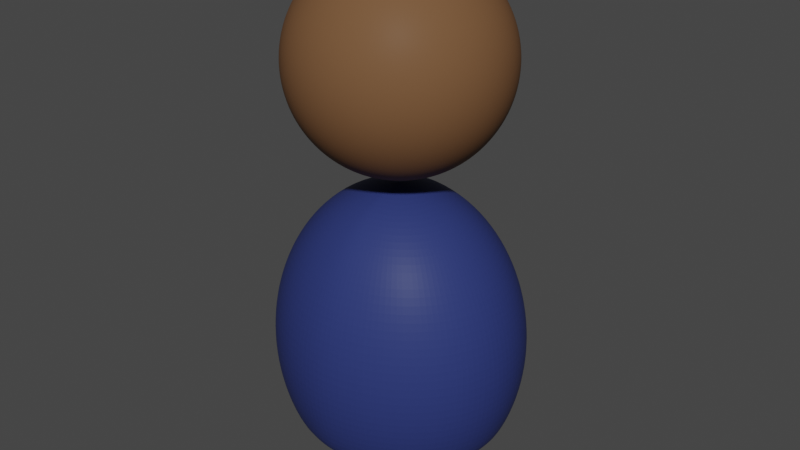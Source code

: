 # Source: Generic_Character.blend  (saved by Blender 2.83.18; exported with 4.5.12 LTS)
import bpy
from mathutils import Matrix  # noqa: F401  (used for matrix-valued properties, if any)

bpy.ops.wm.read_factory_settings(use_empty=True)
scene = bpy.context.scene
scene.name = 'Scene'

# ---- collections
col_collection = bpy.data.collections.new('Collection'); scene.collection.children.link(col_collection)

# ---- materials (node trees are filled in below, after node groups)
mat_black = bpy.data.materials.new('Black')
mat_black.use_transparent_shadow = False
mat_white = bpy.data.materials.new('White')
mat_white.use_transparent_shadow = False
mat_skin = bpy.data.materials.new('Skin')
mat_skin.use_transparent_shadow = False
mat_blue = bpy.data.materials.new('Blue')
mat_blue.use_transparent_shadow = False

# ---- material node trees
mat_black.use_nodes = True; mat_black.node_tree.nodes.clear()
_N = mat_black.node_tree.nodes; _L = mat_black.node_tree.links
n0 = _N.new('ShaderNodeBsdfPrincipled'); n0.name = 'Principled BSDF'; n0.location = (10, 300)
n0.distribution = 'GGX'
n0.subsurface_method = 'BURLEY'
n0.inputs[0].default_value = (0.0291, 0.0291, 0.0291, 1.0)
n0.inputs[3].default_value = 1.45
n0.inputs[13].default_value = 0.0
n0.inputs[27].default_value = (0.0, 0.0, 0.0, 1.0)
n0.inputs[28].default_value = 1.0
n1 = _N.new('ShaderNodeOutputMaterial'); n1.name = 'Material Output'; n1.location = (300, 300)
_L.new(n0.outputs[0], n1.inputs[0])
n1.is_active_output = True
mat_white.use_nodes = True; mat_white.node_tree.nodes.clear()
_N = mat_white.node_tree.nodes; _L = mat_white.node_tree.links
n0 = _N.new('ShaderNodeBsdfPrincipled'); n0.name = 'Principled BSDF'; n0.location = (10, 300)
n0.distribution = 'GGX'
n0.subsurface_method = 'BURLEY'
n0.inputs[3].default_value = 1.45
n0.inputs[27].default_value = (0.0, 0.0, 0.0, 1.0)
n0.inputs[28].default_value = 1.0
n1 = _N.new('ShaderNodeOutputMaterial'); n1.name = 'Material Output'; n1.location = (300, 300)
_L.new(n0.outputs[0], n1.inputs[0])
n1.is_active_output = True
mat_skin.use_nodes = True; mat_skin.node_tree.nodes.clear()
_N = mat_skin.node_tree.nodes; _L = mat_skin.node_tree.links
n0 = _N.new('ShaderNodeBsdfPrincipled'); n0.name = 'Principled BSDF'; n0.location = (10, 300)
n0.distribution = 'GGX'
n0.subsurface_method = 'BURLEY'
n0.inputs[0].default_value = (0.1733, 0.08639, 0.04093, 1.0)
n0.inputs[3].default_value = 1.45
n0.inputs[13].default_value = 0.05435
n0.inputs[27].default_value = (0.0, 0.0, 0.0, 1.0)
n0.inputs[28].default_value = 1.0
n1 = _N.new('ShaderNodeOutputMaterial'); n1.name = 'Material Output'; n1.location = (300, 300)
_L.new(n0.outputs[0], n1.inputs[0])
n1.is_active_output = True
mat_blue.use_nodes = True; mat_blue.node_tree.nodes.clear()
_N = mat_blue.node_tree.nodes; _L = mat_blue.node_tree.links
n0 = _N.new('ShaderNodeBsdfPrincipled'); n0.name = 'Principled BSDF'; n0.location = (10, 300)
n0.distribution = 'GGX'
n0.subsurface_method = 'BURLEY'
n0.inputs[0].default_value = (0.02713, 0.04007, 0.1626, 1.0)
n0.inputs[3].default_value = 1.45
n0.inputs[13].default_value = 0.1413
n0.inputs[27].default_value = (0.0, 0.0, 0.0, 1.0)
n0.inputs[28].default_value = 1.0
n1 = _N.new('ShaderNodeOutputMaterial'); n1.name = 'Material Output'; n1.location = (300, 300)
_L.new(n0.outputs[0], n1.inputs[0])
n1.is_active_output = True

# ---- world
world_world = bpy.data.worlds.new('World'); scene.world = world_world
world_world.use_nodes = True; world_world.node_tree.nodes.clear()
_N = world_world.node_tree.nodes; _L = world_world.node_tree.links
n0 = _N.new('ShaderNodeOutputWorld'); n0.name = 'World Output'; n0.location = (300, 300)
n1 = _N.new('ShaderNodeBackground'); n1.name = 'Background'; n1.location = (10, 300)
n1.inputs[0].default_value = (0.05088, 0.05088, 0.05088, 1.0)
_L.new(n1.outputs[0], n0.inputs[0])
n0.is_active_output = True
world_world.color = (0.05088, 0.05088, 0.05088)
world_world.use_sun_shadow = False
world_world.sun_shadow_jitter_overblur = 0.0

# ---- meshes
me_sphere = bpy.data.meshes.new('Sphere')
me_sphere.from_pydata([(0.0, 0.1381, 2.564), (0.0, 0.2709, 2.524), (0.0, 0.3934, 2.459), (0.0, 0.5006, 2.371), (0.0, 0.5887, 2.263), (0.0, 0.6541, 2.141), (0.0, 0.6944, 2.008), (0.0, 0.708, 1.87), (0.0, 0.6944, 1.732), (0.0, 0.3934, 1.281), (0.02695, 0.1355, 2.564), (0.05286, 0.2657, 2.524), (0.07674, 0.3858, 2.459), (0.09767, 0.491, 2.371), (0.1148, 0.5774, 2.263), (0.1276, 0.6416, 2.141), (0.1355, 0.6811, 2.008), (0.1381, 0.6944, 1.87), (0.1355, 0.6811, 1.732), (0.1276, 0.6416, 1.599), (0.1148, 0.5774, 1.477), (0.09767, 0.491, 1.369), (0.07674, 0.3858, 1.281), (0.05286, 0.2657, 1.216), (0.02695, 0.1355, 1.176), (0.05286, 0.1276, 2.564), (0.1037, 0.2503, 2.524), (0.1505, 0.3634, 2.459), (0.1916, 0.4625, 2.371), (0.2253, 0.5439, 2.263), (0.2503, 0.6043, 2.141), (0.2657, 0.6416, 2.008), (0.2709, 0.6541, 1.87), (0.2657, 0.6416, 1.732), (0.2503, 0.6043, 1.599), (0.2253, 0.5439, 1.477), (0.1916, 0.4625, 1.369), (0.1505, 0.3634, 1.281), (0.1037, 0.2503, 1.216), (0.05286, 0.1276, 1.176), (0.07674, 0.1148, 2.564), (0.1505, 0.2253, 2.524), (0.2185, 0.3271, 2.459), (0.2781, 0.4163, 2.371), (0.3271, 0.4895, 2.263), (0.3634, 0.5439, 2.141), (0.3858, 0.5774, 2.008), (0.3934, 0.5887, 1.87), (0.3858, 0.5774, 1.732), (0.3634, 0.5439, 1.599), (0.3271, 0.4895, 1.477), (0.2781, 0.4163, 1.369), (0.2185, 0.3271, 1.281), (0.1505, 0.2253, 1.216), (0.07674, 0.1148, 1.176), (0.09767, 0.09767, 2.564), (0.1916, 0.1916, 2.524), (0.2781, 0.2781, 2.459), (0.354, 0.354, 2.371), (0.4163, 0.4163, 2.263), (0.4625, 0.4625, 2.141), (0.491, 0.491, 2.008), (0.5006, 0.5006, 1.87), (0.491, 0.491, 1.732), (0.4625, 0.4625, 1.599), (0.4163, 0.4163, 1.477), (0.354, 0.354, 1.369), (0.2781, 0.2781, 1.281), (0.1916, 0.1916, 1.216), (0.09767, 0.09767, 1.176), (0.1148, 0.07674, 2.564), (0.2253, 0.1505, 2.524), (0.3271, 0.2185, 2.459), (0.4163, 0.2781, 2.371), (0.4895, 0.3271, 2.263), (0.5439, 0.3634, 2.141), (0.5774, 0.3858, 2.008), (0.5887, 0.3934, 1.87), (0.5774, 0.3858, 1.732), (0.5439, 0.3634, 1.599), (0.4895, 0.3271, 1.477), (0.4163, 0.2781, 1.369), (0.3271, 0.2185, 1.281), (0.2253, 0.1505, 1.216), (0.1148, 0.07674, 1.176), (0.1276, 0.05286, 2.564), (0.2503, 0.1037, 2.524), (0.3634, 0.1505, 2.459), (0.4625, 0.1916, 2.371), (0.5439, 0.2253, 2.263), (0.6043, 0.2503, 2.141), (0.6416, 0.2657, 2.008), (0.6541, 0.2709, 1.87), (0.6416, 0.2657, 1.732), (0.6043, 0.2503, 1.599), (0.5439, 0.2253, 1.477), (0.4625, 0.1916, 1.369), (0.3634, 0.1505, 1.281), (0.2503, 0.1037, 1.216), (0.1276, 0.05286, 1.176), (0.1355, 0.02695, 2.564), (0.2657, 0.05286, 2.524), (0.3858, 0.07674, 2.459), (0.491, 0.09767, 2.371), (0.5774, 0.1148, 2.263), (0.6416, 0.1276, 2.141), (0.6811, 0.1355, 2.008), (0.6944, 0.1381, 1.87), (0.6811, 0.1355, 1.732), (0.6416, 0.1276, 1.599), (0.5774, 0.1148, 1.477), (0.491, 0.09767, 1.369), (0.3858, 0.07674, 1.281), (0.2657, 0.05286, 1.216), (0.1355, 0.02695, 1.176), (0.1381, -2.901e-07, 2.564), (0.2709, -2.848e-07, 2.524), (0.3934, -2.795e-07, 2.459), (0.5006, -2.848e-07, 2.371), (0.5887, -2.953e-07, 2.263), (0.6541, -2.531e-07, 2.141), (0.6944, -3.375e-07, 2.008), (0.708, -3.27e-07, 1.87), (0.6944, -3.375e-07, 1.732), (0.6541, -2.215e-07, 1.599), (0.5887, -2.953e-07, 1.477), (0.5006, -2.848e-07, 1.369), (0.3934, -3.006e-07, 1.281), (0.2709, -2.742e-07, 1.216), (0.1381, -2.769e-07, 1.176), (0.1355, -0.02695, 2.564), (0.2657, -0.05286, 2.524), (0.3858, -0.07674, 2.459), (0.491, -0.09767, 2.371), (0.5774, -0.1148, 2.263), (0.6416, -0.1276, 2.141), (0.6811, -0.1355, 2.008), (0.6944, -0.1381, 1.87), (0.6811, -0.1355, 1.732), (0.6416, -0.1276, 1.599), (0.5774, -0.1148, 1.477), (0.491, -0.09767, 1.369), (0.3858, -0.07674, 1.281), (0.2657, -0.05286, 1.216), (0.1355, -0.02695, 1.176), (0.1276, -0.05286, 2.564), (0.2503, -0.1037, 2.524), (0.3634, -0.1505, 2.459), (0.4625, -0.1916, 2.371), (0.5439, -0.2253, 2.263), (0.6043, -0.2503, 2.141), (0.6416, -0.2657, 2.008), (0.6541, -0.2709, 1.87), (0.6416, -0.2657, 1.732), (0.6043, -0.2503, 1.599), (0.5439, -0.2253, 1.477), (0.4625, -0.1916, 1.369), (0.3634, -0.1505, 1.281), (0.2503, -0.1037, 1.216), (0.1276, -0.05286, 1.176), (0.1148, -0.07674, 2.564), (0.2253, -0.1505, 2.524), (0.3271, -0.2185, 2.459), (0.4163, -0.2781, 2.371), (0.4895, -0.3271, 2.263), (0.5439, -0.3634, 2.141), (0.5774, -0.3858, 2.008), (0.5887, -0.3934, 1.87), (0.5774, -0.3858, 1.732), (0.5439, -0.3634, 1.599), (0.4895, -0.3271, 1.477), (0.4163, -0.2781, 1.369), (0.3271, -0.2185, 1.281), (0.2253, -0.1505, 1.216), (0.1148, -0.07674, 1.176), (0.09767, -0.09767, 2.564), (0.1916, -0.1916, 2.524), (0.2781, -0.2781, 2.459), (0.354, -0.354, 2.371), (0.4163, -0.4163, 2.263), (0.4625, -0.4625, 2.141), (0.491, -0.491, 2.008), (0.5006, -0.5006, 1.87), (0.491, -0.491, 1.732), (0.4625, -0.4625, 1.599), (0.4163, -0.4163, 1.477), (0.354, -0.354, 1.369), (0.2781, -0.2781, 1.281), (0.1916, -0.1916, 1.216), (0.09767, -0.09767, 1.176), (0.07674, -0.1148, 2.564), (0.1505, -0.2253, 2.524), (0.2185, -0.3271, 2.459), (0.2781, -0.4163, 2.371), (0.3271, -0.4895, 2.263), (0.3634, -0.5439, 2.141), (0.3858, -0.5774, 2.008), (0.3934, -0.5887, 1.87), (0.3858, -0.5774, 1.732), (0.3634, -0.5439, 1.599), (0.3271, -0.4895, 1.477), (0.2781, -0.4163, 1.369), (0.2185, -0.3271, 1.281), (0.1505, -0.2253, 1.216), (0.07674, -0.1148, 1.176), (0.0, -2.895e-07, 1.162), (0.05286, -0.1276, 2.564), (0.1037, -0.2503, 2.524), (0.1505, -0.3634, 2.459), (0.1916, -0.4625, 2.371), (0.2253, -0.5439, 2.263), (0.2503, -0.6043, 2.141), (0.2657, -0.6416, 2.008), (0.2709, -0.6541, 1.87), (0.2657, -0.6416, 1.732), (0.2503, -0.6043, 1.599), (0.2253, -0.5439, 1.477), (0.1916, -0.4625, 1.369), (0.1505, -0.3634, 1.281), (0.1037, -0.2503, 1.216), (0.05286, -0.1276, 1.176), (0.02695, -0.1355, 2.564), (0.05286, -0.2657, 2.524), (0.07674, -0.3858, 2.459), (0.09767, -0.491, 2.371), (0.1148, -0.5774, 2.263), (0.1276, -0.6416, 2.141), (0.1355, -0.6811, 2.008), (0.1381, -0.6944, 1.87), (0.1355, -0.6811, 1.732), (0.1276, -0.6416, 1.599), (0.1148, -0.5774, 1.477), (0.09767, -0.491, 1.369), (0.07674, -0.3858, 1.281), (0.05286, -0.2657, 1.216), (0.02695, -0.1355, 1.176), (0.0, -0.1381, 2.564), (0.0, -0.2709, 2.524), (0.0, -0.3934, 2.459), (0.0, -0.5006, 2.371), (0.0, -0.5887, 2.263), (0.0, -0.6541, 2.141), (0.0, -0.6944, 2.008), (0.0, -0.708, 1.87), (0.0, -0.6944, 1.732), (0.0, -0.6541, 1.599), (0.0, -0.5887, 1.477), (0.0, -0.5006, 1.369), (0.0, -0.3934, 1.281), (0.0, -0.2709, 1.216), (0.0, -0.1381, 1.176), (0.0, -4.526e-07, 2.578), (0.0, 0.6541, 1.599), (0.0, 0.5887, 1.477), (0.0, 0.5006, 1.369), (0.0, 0.2709, 1.216), (0.0, 0.1381, 1.176), (0.0, 0.1541, 1.072), (0.0, 0.3022, 1.01), (0.0, 0.4387, 0.909), (0.0, 0.5584, 0.7734), (0.0, 0.6566, 0.6083), (0.0, 0.7296, 0.4198), (0.0, 0.7745, 0.2154), (0.0, 0.7897, 0.002741), (0.0, 0.7745, -0.2099), (0.0109, 0.1511, 1.072), (0.04321, 0.2964, 1.01), (0.07298, 0.4303, 0.909), (0.09907, 0.5477, 0.7734), (0.1205, 0.644, 0.6083), (0.1364, 0.7156, 0.4198), (0.1462, 0.7596, 0.2154), (0.1495, 0.7745, 0.002741), (0.1462, 0.7596, -0.2099), (0.1364, 0.7156, -0.4143), (0.1205, 0.644, -0.6028), (0.04321, 0.1423, 1.072), (0.1066, 0.2792, 1.01), (0.165, 0.4053, 0.909), (0.2162, 0.5159, 0.7734), (0.2582, 0.6066, 0.6083), (0.2894, 0.674, 0.4198), (0.3086, 0.7156, 0.2154), (0.3151, 0.7296, 0.002741), (0.3086, 0.7156, -0.2099), (0.2894, 0.674, -0.4143), (0.2582, 0.6066, -0.6028), (0.07298, 0.1281, 1.072), (0.165, 0.2513, 1.01), (0.2498, 0.3648, 0.909), (0.3241, 0.4643, 0.7734), (0.3851, 0.5459, 0.6083), (0.4304, 0.6066, 0.4198), (0.4583, 0.644, 0.2154), (0.4677, 0.6566, 0.002741), (0.4583, 0.644, -0.2099), (0.4304, 0.6066, -0.4143), (0.3851, 0.5459, -0.6028), (0.09907, 0.1089, 1.072), (0.2162, 0.2137, 1.01), (0.3241, 0.3102, 0.909), (0.4187, 0.3948, 0.7734), (0.4963, 0.4643, 0.6083), (0.554, 0.5159, 0.4198), (0.5895, 0.5477, 0.2154), (0.6015, 0.5584, 0.002741), (0.5895, 0.5477, -0.2099), (0.554, 0.5159, -0.4143), (0.4963, 0.4643, -0.6028), (0.1205, 0.08559, 1.072), (0.2582, 0.1679, 1.01), (0.3851, 0.2437, 0.909), (0.4963, 0.3102, 0.7734), (0.5876, 0.3648, 0.6083), (0.6554, 0.4053, 0.4198), (0.6972, 0.4303, 0.2154), (0.7113, 0.4387, 0.002741), (0.6972, 0.4303, -0.2099), (0.6554, 0.4053, -0.4143), (0.5876, 0.3648, -0.6028), (0.1364, 0.05896, 1.072), (0.2894, 0.1156, 1.01), (0.4304, 0.1679, 0.909), (0.554, 0.2137, 0.7734), (0.6554, 0.2513, 0.6083), (0.7307, 0.2792, 0.4198), (0.7772, 0.2964, 0.2154), (0.7928, 0.3022, 0.002741), (0.7772, 0.2964, -0.2099), (0.7307, 0.2792, -0.4143), (0.6554, 0.2513, -0.6028), (0.1462, 0.03006, 1.072), (0.3086, 0.05896, 1.01), (0.4583, 0.08559, 0.909), (0.5895, 0.1089, 0.7734), (0.6972, 0.1281, 0.6083), (0.7772, 0.1423, 0.4198), (0.8264, 0.1511, 0.2154), (0.8431, 0.1541, 0.002741), (0.8264, 0.1511, -0.2099), (0.7772, 0.1423, -0.4143), (0.6972, 0.1281, -0.6028), (0.1495, -3.003e-07, 1.072), (0.3151, -2.944e-07, 1.01), (0.4677, -2.885e-07, 0.909), (0.6015, -2.944e-07, 0.7734), (0.7113, -3.062e-07, 0.6083), (0.7928, -2.591e-07, 0.4198), (0.8431, -3.532e-07, 0.2154), (0.86, -3.415e-07, 0.002741), (0.8431, -3.532e-07, -0.2099), (0.7928, -2.238e-07, -0.4143), (0.7113, -3.062e-07, -0.6028), (0.1462, -0.03006, 1.072), (0.3086, -0.05896, 1.01), (0.4583, -0.08559, 0.909), (0.5895, -0.1089, 0.7734), (0.6972, -0.1281, 0.6083), (0.7772, -0.1423, 0.4198), (0.8264, -0.1511, 0.2154), (0.8431, -0.1541, 0.002741), (0.8264, -0.1511, -0.2099), (0.7772, -0.1423, -0.4143), (0.6972, -0.1281, -0.6028), (0.1364, -0.05896, 1.072), (0.2894, -0.1156, 1.01), (0.4304, -0.1679, 0.909), (0.554, -0.2137, 0.7734), (0.6554, -0.2513, 0.6083), (0.7307, -0.2792, 0.4198), (0.7772, -0.2964, 0.2154), (0.7928, -0.3022, 0.002741), (0.7772, -0.2964, -0.2099), (0.7307, -0.2792, -0.4143), (0.6554, -0.2513, -0.6028), (0.1205, -0.08559, 1.072), (0.2582, -0.1679, 1.01), (0.3851, -0.2437, 0.909), (0.4963, -0.3102, 0.7734), (0.5876, -0.3648, 0.6083), (0.6554, -0.4053, 0.4198), (0.6972, -0.4303, 0.2154), (0.7113, -0.4387, 0.002741), (0.6972, -0.4303, -0.2099), (0.6554, -0.4053, -0.4143), (0.5876, -0.3648, -0.6028), (0.09907, -0.1089, 1.072), (0.2162, -0.2137, 1.01), (0.3241, -0.3102, 0.909), (0.4187, -0.3948, 0.7734), (0.4963, -0.4643, 0.6083), (0.554, -0.5159, 0.4198), (0.5895, -0.5477, 0.2154), (0.6015, -0.5584, 0.002741), (0.5895, -0.5477, -0.2099), (0.554, -0.5159, -0.4143), (0.4963, -0.4643, -0.6028), (0.07298, -0.1281, 1.072), (0.165, -0.2513, 1.01), (0.2498, -0.3648, 0.909), (0.3241, -0.4643, 0.7734), (0.3851, -0.5459, 0.6083), (0.4304, -0.6066, 0.4198), (0.4583, -0.644, 0.2154), (0.4677, -0.6566, 0.002741), (0.4583, -0.644, -0.2099), (0.4304, -0.6066, -0.4143), (0.3851, -0.5459, -0.6028), (0.04321, -0.1423, 1.072), (0.1066, -0.2792, 1.01), (0.165, -0.4053, 0.909), (0.2162, -0.5159, 0.7734), (0.2582, -0.6066, 0.6083), (0.2894, -0.674, 0.4198), (0.3086, -0.7156, 0.2154), (0.3151, -0.7296, 0.002741), (0.3086, -0.7156, -0.2099), (0.2894, -0.674, -0.4143), (0.2582, -0.6066, -0.6028), (0.0109, -0.1511, 1.072), (0.04321, -0.2964, 1.01), (0.07298, -0.4303, 0.909), (0.09907, -0.5477, 0.7734), (0.1205, -0.644, 0.6083), (0.1364, -0.7156, 0.4198), (0.1462, -0.7596, 0.2154), (0.1495, -0.7745, 0.002741), (0.1462, -0.7596, -0.2099), (0.1364, -0.7156, -0.4143), (0.1205, -0.644, -0.6028), (0.0, -0.1541, 1.072), (0.0, -0.3022, 1.01), (0.0, -0.4387, 0.909), (0.0, -0.5584, 0.7734), (0.0, -0.6566, 0.6083), (0.0, -0.7296, 0.4198), (0.0, -0.7745, 0.2154), (0.0, -0.7897, 0.002741), (0.0, -0.7745, -0.2099), (0.0, -0.7296, -0.4143), (0.0, -0.6566, -0.6028), (0.0, -4.816e-07, 1.093), (0.0, 0.7296, -0.4143), (0.0, 0.6566, -0.6028), (0.1041, 0.5701, -0.5985), (0.08511, 0.4848, -0.7326), (0.062, 0.3809, -0.8427), (0.03565, 0.2624, -0.9245), (0.007046, 0.1338, -0.9749), (0.0, 0.3884, -0.8427), (0.226, 0.537, -0.5985), (0.1888, 0.4567, -0.7326), (0.1434, 0.3588, -0.8427), (0.09175, 0.2472, -0.9245), (0.03565, 0.126, -0.9749), (0.3383, 0.4833, -0.5985), (0.2843, 0.411, -0.7326), (0.2185, 0.3229, -0.8427), (0.1434, 0.2224, -0.9245), (0.062, 0.1134, -0.9749), (0.4367, 0.411, -0.5985), (0.368, 0.3495, -0.7326), (0.2843, 0.2746, -0.8427), (0.1888, 0.1892, -0.9245), (0.08511, 0.09644, -0.9749), (0.5176, 0.3229, -0.5985), (0.4367, 0.2746, -0.7326), (0.3383, 0.2158, -0.8427), (0.226, 0.1486, -0.9245), (0.1041, 0.07577, -0.9749), (0.5776, 0.2224, -0.5985), (0.4878, 0.1892, -0.7326), (0.3784, 0.1486, -0.8427), (0.2536, 0.1024, -0.9245), (0.1182, 0.05219, -0.9749), (0.6146, 0.1134, -0.5985), (0.5193, 0.09644, -0.7326), (0.4031, 0.07577, -0.8427), (0.2706, 0.05219, -0.9245), (0.1268, 0.02661, -0.9749), (0.6271, -3.036e-07, -0.5985), (0.5299, -2.932e-07, -0.7326), (0.4115, -3.088e-07, -0.8427), (0.2764, -2.828e-07, -0.9245), (0.1298, -2.854e-07, -0.9749), (0.6146, -0.1134, -0.5985), (0.5193, -0.09644, -0.7326), (0.4031, -0.07577, -0.8427), (0.2706, -0.05219, -0.9245), (0.1268, -0.02661, -0.9749), (0.5776, -0.2224, -0.5985), (0.4878, -0.1892, -0.7326), (0.3784, -0.1486, -0.8427), (0.2536, -0.1024, -0.9245), (0.1182, -0.05219, -0.9749), (0.5176, -0.3229, -0.5985), (0.4367, -0.2746, -0.7326), (0.3383, -0.2158, -0.8427), (0.226, -0.1486, -0.9245), (0.1041, -0.07577, -0.9749), (0.4367, -0.411, -0.5985), (0.368, -0.3495, -0.7326), (0.2843, -0.2746, -0.8427), (0.1888, -0.1892, -0.9245), (0.08511, -0.09644, -0.9749), (0.3383, -0.4833, -0.5985), (0.2843, -0.411, -0.7326), (0.2185, -0.3229, -0.8427), (0.1434, -0.2224, -0.9245), (0.062, -0.1134, -0.9749), (0.0, -2.978e-07, -0.9919), (0.226, -0.537, -0.5985), (0.1888, -0.4567, -0.7326), (0.1434, -0.3588, -0.8427), (0.09175, -0.2472, -0.9245), (0.03565, -0.126, -0.9749), (0.1041, -0.5701, -0.5985), (0.08511, -0.4848, -0.7326), (0.062, -0.3809, -0.8427), (0.03565, -0.2624, -0.9245), (0.007046, -0.1338, -0.9749), (0.0, -0.5813, -0.5985), (0.0, -0.4943, -0.7326), (0.0, -0.3884, -0.8427), (0.0, -0.2675, -0.9245), (0.0, -0.1364, -0.9749), (0.0, 0.5813, -0.5985), (0.0, 0.4943, -0.7326), (0.0, 0.2675, -0.9245), (0.0, 0.1364, -0.9749)], [], [(8, 7, 17, 18), (1, 0, 10, 11), (252, 8, 18, 19), (2, 1, 11, 12), (253, 252, 19, 20), (3, 2, 12, 13), (254, 253, 20, 21), (4, 3, 13, 14), (9, 254, 21, 22), (5, 4, 14, 15), (255, 9, 22, 23), (6, 5, 15, 16), (256, 255, 23, 24), (7, 6, 16, 17), (0, 251, 10), (205, 256, 24), (24, 23, 38, 39), (17, 16, 31, 32), (10, 251, 25), (205, 24, 39), (18, 17, 32, 33), (11, 10, 25, 26), (19, 18, 33, 34), (12, 11, 26, 27), (20, 19, 34, 35), (13, 12, 27, 28), (21, 20, 35, 36), (14, 13, 28, 29), (22, 21, 36, 37), (15, 14, 29, 30), (23, 22, 37, 38), (16, 15, 30, 31), (36, 35, 50, 51), (29, 28, 43, 44), (37, 36, 51, 52), (30, 29, 44, 45), (38, 37, 52, 53), (31, 30, 45, 46), (39, 38, 53, 54), (32, 31, 46, 47), (25, 251, 40), (205, 39, 54), (33, 32, 47, 48), (26, 25, 40, 41), (34, 33, 48, 49), (27, 26, 41, 42), (35, 34, 49, 50), (28, 27, 42, 43), (40, 251, 55), (205, 54, 69), (48, 47, 62, 63), (41, 40, 55, 56), (49, 48, 63, 64), (42, 41, 56, 57), (50, 49, 64, 65), (43, 42, 57, 58), (51, 50, 65, 66), (44, 43, 58, 59), (52, 51, 66, 67), (45, 44, 59, 60), (53, 52, 67, 68), (46, 45, 60, 61), (54, 53, 68, 69), (47, 46, 61, 62), (59, 58, 73, 74), (67, 66, 81, 82), (60, 59, 74, 75), (68, 67, 82, 83), (61, 60, 75, 76), (69, 68, 83, 84), (62, 61, 76, 77), (55, 251, 70), (205, 69, 84), (63, 62, 77, 78), (56, 55, 70, 71), (64, 63, 78, 79), (57, 56, 71, 72), (65, 64, 79, 80), (58, 57, 72, 73), (66, 65, 80, 81), (78, 77, 92, 93), (71, 70, 85, 86), (79, 78, 93, 94), (72, 71, 86, 87), (80, 79, 94, 95), (73, 72, 87, 88), (81, 80, 95, 96), (74, 73, 88, 89), (82, 81, 96, 97), (75, 74, 89, 90), (83, 82, 97, 98), (76, 75, 90, 91), (84, 83, 98, 99), (77, 76, 91, 92), (70, 251, 85), (205, 84, 99), (97, 96, 111, 112), (90, 89, 104, 105), (98, 97, 112, 113), (91, 90, 105, 106), (99, 98, 113, 114), (92, 91, 106, 107), (85, 251, 100), (205, 99, 114), (93, 92, 107, 108), (86, 85, 100, 101), (94, 93, 108, 109), (87, 86, 101, 102), (95, 94, 109, 110), (88, 87, 102, 103), (96, 95, 110, 111), (89, 88, 103, 104), (101, 100, 115, 116), (109, 108, 123, 124), (102, 101, 116, 117), (110, 109, 124, 125), (103, 102, 117, 118), (111, 110, 125, 126), (104, 103, 118, 119), (112, 111, 126, 127), (105, 104, 119, 120), (113, 112, 127, 128), (106, 105, 120, 121), (114, 113, 128, 129), (107, 106, 121, 122), (100, 251, 115), (205, 114, 129), (108, 107, 122, 123), (120, 119, 134, 135), (128, 127, 142, 143), (121, 120, 135, 136), (129, 128, 143, 144), (122, 121, 136, 137), (115, 251, 130), (205, 129, 144), (123, 122, 137, 138), (116, 115, 130, 131), (124, 123, 138, 139), (117, 116, 131, 132), (125, 124, 139, 140), (118, 117, 132, 133), (126, 125, 140, 141), (119, 118, 133, 134), (127, 126, 141, 142), (139, 138, 153, 154), (132, 131, 146, 147), (140, 139, 154, 155), (133, 132, 147, 148), (141, 140, 155, 156), (134, 133, 148, 149), (142, 141, 156, 157), (135, 134, 149, 150), (143, 142, 157, 158), (136, 135, 150, 151), (144, 143, 158, 159), (137, 136, 151, 152), (130, 251, 145), (205, 144, 159), (138, 137, 152, 153), (131, 130, 145, 146), (158, 157, 172, 173), (151, 150, 165, 166), (159, 158, 173, 174), (152, 151, 166, 167), (145, 251, 160), (205, 159, 174), (153, 152, 167, 168), (146, 145, 160, 161), (154, 153, 168, 169), (147, 146, 161, 162), (155, 154, 169, 170), (148, 147, 162, 163), (156, 155, 170, 171), (149, 148, 163, 164), (157, 156, 171, 172), (150, 149, 164, 165), (170, 169, 184, 185), (163, 162, 177, 178), (171, 170, 185, 186), (164, 163, 178, 179), (172, 171, 186, 187), (165, 164, 179, 180), (173, 172, 187, 188), (166, 165, 180, 181), (174, 173, 188, 189), (167, 166, 181, 182), (160, 251, 175), (205, 174, 189), (168, 167, 182, 183), (161, 160, 175, 176), (169, 168, 183, 184), (162, 161, 176, 177), (189, 188, 203, 204), (182, 181, 196, 197), (175, 251, 190), (205, 189, 204), (183, 182, 197, 198), (176, 175, 190, 191), (184, 183, 198, 199), (177, 176, 191, 192), (185, 184, 199, 200), (178, 177, 192, 193), (186, 185, 200, 201), (179, 178, 193, 194), (187, 186, 201, 202), (180, 179, 194, 195), (188, 187, 202, 203), (181, 180, 195, 196), (193, 192, 208, 209), (201, 200, 216, 217), (194, 193, 209, 210), (202, 201, 217, 218), (195, 194, 210, 211), (203, 202, 218, 219), (196, 195, 211, 212), (204, 203, 219, 220), (197, 196, 212, 213), (190, 251, 206), (205, 204, 220), (198, 197, 213, 214), (191, 190, 206, 207), (199, 198, 214, 215), (192, 191, 207, 208), (200, 199, 215, 216), (213, 212, 227, 228), (206, 251, 221), (205, 220, 235), (214, 213, 228, 229), (207, 206, 221, 222), (215, 214, 229, 230), (208, 207, 222, 223), (216, 215, 230, 231), (209, 208, 223, 224), (217, 216, 231, 232), (210, 209, 224, 225), (218, 217, 232, 233), (211, 210, 225, 226), (219, 218, 233, 234), (212, 211, 226, 227), (220, 219, 234, 235), (232, 231, 246, 247), (225, 224, 239, 240), (233, 232, 247, 248), (226, 225, 240, 241), (234, 233, 248, 249), (227, 226, 241, 242), (235, 234, 249, 250), (228, 227, 242, 243), (221, 251, 236), (205, 235, 250), (229, 228, 243, 244), (222, 221, 236, 237), (230, 229, 244, 245), (223, 222, 237, 238), (231, 230, 245, 246), (224, 223, 238, 239), (444, 443, 275, 276), (260, 259, 268, 269), (261, 260, 269, 270), (262, 261, 270, 271), (263, 262, 271, 272), (264, 263, 272, 273), (257, 442, 266), (265, 264, 273, 274), (258, 257, 266, 267), (443, 265, 274, 275), (259, 258, 267, 268), (267, 266, 277, 278), (275, 274, 285, 286), (268, 267, 278, 279), (276, 275, 286, 287), (269, 268, 279, 280), (270, 269, 280, 281), (271, 270, 281, 282), (272, 271, 282, 283), (273, 272, 283, 284), (266, 442, 277), (274, 273, 284, 285), (282, 281, 292, 293), (283, 282, 293, 294), (284, 283, 294, 295), (277, 442, 288), (285, 284, 295, 296), (278, 277, 288, 289), (286, 285, 296, 297), (279, 278, 289, 290), (287, 286, 297, 298), (280, 279, 290, 291), (281, 280, 291, 292), (297, 296, 307, 308), (290, 289, 300, 301), (298, 297, 308, 309), (291, 290, 301, 302), (292, 291, 302, 303), (293, 292, 303, 304), (294, 293, 304, 305), (295, 294, 305, 306), (288, 442, 299), (296, 295, 306, 307), (289, 288, 299, 300), (305, 304, 315, 316), (306, 305, 316, 317), (299, 442, 310), (307, 306, 317, 318), (300, 299, 310, 311), (308, 307, 318, 319), (301, 300, 311, 312), (309, 308, 319, 320), (302, 301, 312, 313), (303, 302, 313, 314), (304, 303, 314, 315), (320, 319, 330, 331), (313, 312, 323, 324), (314, 313, 324, 325), (315, 314, 325, 326), (316, 315, 326, 327), (317, 316, 327, 328), (310, 442, 321), (318, 317, 328, 329), (311, 310, 321, 322), (319, 318, 329, 330), (312, 311, 322, 323), (328, 327, 338, 339), (321, 442, 332), (329, 328, 339, 340), (322, 321, 332, 333), (330, 329, 340, 341), (323, 322, 333, 334), (331, 330, 341, 342), (324, 323, 334, 335), (325, 324, 335, 336), (326, 325, 336, 337), (327, 326, 337, 338), (335, 334, 345, 346), (336, 335, 346, 347), (337, 336, 347, 348), (338, 337, 348, 349), (339, 338, 349, 350), (332, 442, 343), (340, 339, 350, 351), (333, 332, 343, 344), (341, 340, 351, 352), (334, 333, 344, 345), (342, 341, 352, 353), (350, 349, 360, 361), (343, 442, 354), (351, 350, 361, 362), (344, 343, 354, 355), (352, 351, 362, 363), (345, 344, 355, 356), (353, 352, 363, 364), (346, 345, 356, 357), (347, 346, 357, 358), (348, 347, 358, 359), (349, 348, 359, 360), (358, 357, 368, 369), (359, 358, 369, 370), (360, 359, 370, 371), (361, 360, 371, 372), (354, 442, 365), (362, 361, 372, 373), (355, 354, 365, 366), (363, 362, 373, 374), (356, 355, 366, 367), (364, 363, 374, 375), (357, 356, 367, 368), (365, 442, 376), (373, 372, 383, 384), (366, 365, 376, 377), (374, 373, 384, 385), (367, 366, 377, 378), (375, 374, 385, 386), (368, 367, 378, 379), (369, 368, 379, 380), (370, 369, 380, 381), (371, 370, 381, 382), (372, 371, 382, 383), (380, 379, 390, 391), (381, 380, 391, 392), (382, 381, 392, 393), (383, 382, 393, 394), (376, 442, 387), (384, 383, 394, 395), (377, 376, 387, 388), (385, 384, 395, 396), (378, 377, 388, 389), (386, 385, 396, 397), (379, 378, 389, 390), (395, 394, 405, 406), (388, 387, 398, 399), (396, 395, 406, 407), (389, 388, 399, 400), (397, 396, 407, 408), (390, 389, 400, 401), (391, 390, 401, 402), (392, 391, 402, 403), (393, 392, 403, 404), (394, 393, 404, 405), (387, 442, 398), (403, 402, 413, 414), (404, 403, 414, 415), (405, 404, 415, 416), (398, 442, 409), (406, 405, 416, 417), (399, 398, 409, 410), (407, 406, 417, 418), (400, 399, 410, 411), (408, 407, 418, 419), (401, 400, 411, 412), (402, 401, 412, 413), (418, 417, 428, 429), (411, 410, 421, 422), (419, 418, 429, 430), (412, 411, 422, 423), (413, 412, 423, 424), (414, 413, 424, 425), (415, 414, 425, 426), (416, 415, 426, 427), (409, 442, 420), (417, 416, 427, 428), (410, 409, 420, 421), (426, 425, 436, 437), (427, 426, 437, 438), (420, 442, 431), (428, 427, 438, 439), (421, 420, 431, 432), (429, 428, 439, 440), (422, 421, 432, 433), (430, 429, 440, 441), (423, 422, 433, 434), (424, 423, 434, 435), (425, 424, 435, 436), (419, 430, 517, 512), (331, 342, 476, 471), (364, 375, 491, 486), (276, 287, 451, 445), (397, 408, 506, 501), (309, 320, 466, 461), (342, 353, 481, 476), (430, 441, 522, 517), (444, 276, 445, 527), (287, 298, 456, 451), (408, 419, 512, 506), (375, 386, 496, 491), (353, 364, 486, 481), (386, 397, 501, 496), (320, 331, 471, 466), (298, 309, 461, 456), (528, 527, 445, 446), (450, 528, 446, 447), (529, 450, 447, 448), (530, 529, 448, 449), (511, 530, 449), (446, 445, 451, 452), (447, 446, 452, 453), (448, 447, 453, 454), (449, 448, 454, 455), (511, 449, 455), (454, 453, 458, 459), (455, 454, 459, 460), (511, 455, 460), (452, 451, 456, 457), (453, 452, 457, 458), (457, 456, 461, 462), (458, 457, 462, 463), (459, 458, 463, 464), (460, 459, 464, 465), (511, 460, 465), (464, 463, 468, 469), (465, 464, 469, 470), (511, 465, 470), (462, 461, 466, 467), (463, 462, 467, 468), (467, 466, 471, 472), (468, 467, 472, 473), (469, 468, 473, 474), (470, 469, 474, 475), (511, 470, 475), (475, 474, 479, 480), (511, 475, 480), (472, 471, 476, 477), (473, 472, 477, 478), (474, 473, 478, 479), (477, 476, 481, 482), (478, 477, 482, 483), (479, 478, 483, 484), (480, 479, 484, 485), (511, 480, 485), (511, 485, 490), (482, 481, 486, 487), (483, 482, 487, 488), (484, 483, 488, 489), (485, 484, 489, 490), (487, 486, 491, 492), (488, 487, 492, 493), (489, 488, 493, 494), (490, 489, 494, 495), (511, 490, 495), (511, 495, 500), (492, 491, 496, 497), (493, 492, 497, 498), (494, 493, 498, 499), (495, 494, 499, 500), (498, 497, 502, 503), (499, 498, 503, 504), (500, 499, 504, 505), (511, 500, 505), (497, 496, 501, 502), (502, 501, 506, 507), (503, 502, 507, 508), (504, 503, 508, 509), (505, 504, 509, 510), (511, 505, 510), (508, 507, 513, 514), (509, 508, 514, 515), (510, 509, 515, 516), (511, 510, 516), (507, 506, 512, 513), (513, 512, 517, 518), (514, 513, 518, 519), (515, 514, 519, 520), (516, 515, 520, 521), (511, 516, 521), (520, 519, 524, 525), (521, 520, 525, 526), (511, 521, 526), (518, 517, 522, 523), (519, 518, 523, 524)])
me_sphere.polygons.foreach_set('use_smooth', [1, 1, 1, 1, 1, 1, 1, 1, 1, 1, 1, 1, 1, 1, 1, 1, 1, 1, 1, 1, 1, 1, 1, 1, 1, 1, 1, 1, 1, 1, 1, 1, 1, 1, 1, 1, 1, 1, 1, 1, 1, 1, 1, 1, 1, 1, 1, 1, 1, 1, 1, 1, 1, 1, 1, 1, 1, 1, 1, 1, 1, 1, 1, 1, 1, 1, 1, 1, 1, 1, 1, 1, 1, 1, 1, 1, 1, 1, 1, 1, 1, 1, 1, 1, 1, 1, 1, 1, 1, 1, 1, 1, 1, 1, 1, 1, 1, 1, 1, 1, 1, 1, 1, 1, 1, 1, 1, 1, 1, 1, 1, 1, 1, 1, 1, 1, 1, 1, 1, 1, 1, 1, 1, 1, 1, 1, 1, 1, 1, 1, 1, 1, 1, 1, 1, 1, 1, 1, 1, 1, 1, 1, 1, 1, 1, 1, 1, 1, 1, 1, 1, 1, 1, 1, 1, 1, 1, 1, 1, 1, 1, 1, 1, 1, 1, 1, 1, 1, 1, 1, 1, 1, 1, 1, 1, 1, 1, 1, 1, 1, 1, 1, 1, 1, 1, 1, 1, 1, 1, 1, 1, 1, 1, 1, 1, 1, 1, 1, 1, 1, 1, 1, 1, 1, 1, 1, 1, 1, 1, 1, 1, 1, 1, 1, 1, 1, 1, 1, 1, 1, 1, 1, 1, 1, 1, 1, 1, 1, 1, 1, 1, 1, 1, 1, 1, 1, 1, 1, 1, 1, 1, 1, 1, 1, 1, 1, 1, 1, 1, 1, 1, 1, 1, 1, 1, 1, 0, 0, 0, 0, 0, 0, 0, 0, 0, 0, 0, 0, 0, 0, 0, 0, 0, 0, 0, 0, 0, 0, 0, 0, 0, 0, 0, 0, 0, 0, 0, 0, 0, 0, 0, 0, 0, 0, 0, 0, 0, 0, 0, 0, 0, 0, 0, 0, 0, 0, 0, 0, 0, 0, 0, 0, 0, 0, 0, 0, 0, 0, 0, 0, 0, 0, 0, 0, 0, 0, 0, 0, 0, 0, 0, 0, 0, 0, 0, 0, 0, 0, 0, 0, 0, 0, 0, 0, 0, 0, 0, 0, 0, 0, 0, 0, 0, 0, 0, 0, 0, 0, 0, 0, 0, 0, 0, 0, 0, 0, 0, 0, 0, 0, 0, 0, 0, 0, 0, 0, 0, 0, 0, 0, 0, 0, 0, 0, 0, 0, 0, 0, 0, 0, 0, 0, 0, 0, 0, 0, 0, 0, 0, 0, 0, 0, 0, 0, 0, 0, 0, 0, 0, 0, 0, 0, 0, 0, 0, 0, 0, 0, 0, 0, 0, 0, 0, 0, 0, 0, 0, 0, 0, 0, 0, 0, 0, 0, 0, 0, 0, 0, 0, 0, 0, 0, 0, 0, 0, 0, 0, 0, 0, 0, 0, 0, 0, 0, 0, 0, 0, 0, 0, 0, 0, 0, 0, 0, 0, 0, 0, 0, 0, 0, 0, 0, 0, 0, 0, 0, 0, 0, 0, 0, 0, 0, 0, 0, 0, 0, 0, 0, 0, 0, 0, 0, 0, 0, 0, 0, 0, 0, 0, 0, 0, 0, 0, 0, 0, 0, 0, 0, 0, 0, 0, 0, 0, 0, 0, 0, 0, 0, 0, 0, 0, 0, 0, 0, 0, 0, 0, 0])
me_sphere.polygons.foreach_set('material_index', [2, 2, 2, 2, 2, 2, 2, 2, 2, 2, 2, 2, 2, 2, 2, 2, 2, 2, 2, 2, 2, 2, 2, 2, 2, 2, 2, 2, 2, 2, 2, 2, 2, 2, 2, 2, 2, 2, 2, 2, 2, 2, 2, 2, 2, 2, 2, 2, 2, 2, 2, 2, 2, 2, 2, 2, 2, 2, 2, 2, 2, 2, 2, 2, 2, 2, 2, 2, 2, 2, 2, 2, 2, 2, 2, 2, 2, 2, 2, 2, 2, 2, 2, 2, 2, 2, 2, 2, 2, 2, 2, 2, 2, 2, 2, 2, 2, 2, 2, 2, 2, 2, 2, 2, 2, 2, 2, 2, 2, 2, 2, 2, 2, 2, 2, 2, 2, 2, 2, 2, 2, 2, 2, 2, 2, 2, 2, 2, 2, 2, 2, 2, 2, 2, 2, 2, 2, 2, 2, 2, 2, 2, 2, 2, 2, 2, 2, 2, 2, 2, 2, 2, 2, 2, 2, 2, 2, 2, 2, 2, 2, 2, 2, 2, 2, 2, 2, 2, 2, 2, 2, 2, 2, 2, 2, 2, 2, 2, 2, 2, 2, 2, 2, 2, 2, 2, 2, 2, 2, 2, 2, 2, 2, 2, 2, 2, 2, 2, 2, 2, 2, 2, 2, 2, 2, 2, 2, 2, 2, 2, 2, 2, 2, 2, 2, 2, 2, 2, 2, 2, 2, 2, 2, 2, 2, 2, 2, 2, 2, 2, 2, 2, 2, 2, 2, 2, 2, 2, 2, 2, 2, 2, 2, 2, 2, 2, 2, 2, 2, 2, 2, 2, 2, 2, 2, 2, 3, 3, 3, 3, 3, 3, 3, 3, 3, 3, 3, 3, 3, 3, 3, 3, 3, 3, 3, 3, 3, 3, 3, 3, 3, 3, 3, 3, 3, 3, 3, 3, 3, 3, 3, 3, 3, 3, 3, 3, 3, 3, 3, 3, 3, 3, 3, 3, 3, 3, 3, 3, 3, 3, 3, 3, 3, 3, 3, 3, 3, 3, 3, 3, 3, 3, 3, 3, 3, 3, 3, 3, 3, 3, 3, 3, 3, 3, 3, 3, 3, 3, 3, 3, 3, 3, 3, 3, 3, 3, 3, 3, 3, 3, 3, 3, 3, 3, 3, 3, 3, 3, 3, 3, 3, 3, 3, 3, 3, 3, 3, 3, 3, 3, 3, 3, 3, 3, 3, 3, 3, 3, 3, 3, 3, 3, 3, 3, 3, 3, 3, 3, 3, 3, 3, 3, 3, 3, 3, 3, 3, 3, 3, 3, 3, 3, 3, 3, 3, 3, 3, 3, 3, 3, 3, 3, 3, 3, 3, 3, 3, 3, 3, 3, 3, 3, 3, 3, 3, 3, 3, 3, 3, 3, 3, 3, 3, 3, 3, 3, 3, 3, 3, 3, 3, 3, 3, 3, 3, 3, 3, 3, 0, 0, 0, 0, 0, 0, 0, 0, 0, 0, 0, 0, 0, 0, 0, 0, 0, 0, 0, 0, 0, 0, 0, 0, 0, 0, 0, 0, 0, 0, 0, 0, 0, 0, 0, 0, 0, 0, 0, 0, 0, 0, 0, 0, 0, 0, 0, 0, 0, 0, 0, 0, 0, 0, 0, 0, 0, 0, 0, 0, 0, 0, 0, 0, 0, 0, 0, 0, 0, 0, 0, 0, 0, 0, 0, 0, 0, 0, 0, 0])
_uv = me_sphere.uv_layers.new(name='UVMap')
_uv.uv.foreach_set('vector', [0.75, 0.4375, 0.75, 0.5, 0.7188, 0.5, 0.7188, 0.4375, 0.75, 0.875, 0.75, 0.9375, 0.7187, 0.9375, 0.7188, 0.875, 0.75, 0.375, 0.75, 0.4375, 0.7188, 0.4375, 0.7188, 0.375, 0.75, 0.8125, 0.75, 0.875, 0.7188, 0.875, 0.7188, 0.8125, 0.75, 0.3125, 0.75, 0.375, 0.7188, 0.375, 0.7188, 0.3125, 0.75, 0.75, 0.75, 0.8125, 0.7188, 0.8125, 0.7188, 0.75, 0.75, 0.25, 0.75, 0.3125, 0.7188, 0.3125, 0.7188, 0.25, 0.75, 0.6875, 0.75, 0.75, 0.7188, 0.75, 0.7188, 0.6875, 0.75, 0.1875, 0.75, 0.25, 0.7188, 0.25, 0.7188, 0.1875, 0.75, 0.625, 0.75, 0.6875, 0.7188, 0.6875, 0.7188, 0.625, 0.75, 0.125, 0.75, 0.1875, 0.7188, 0.1875, 0.7188, 0.125, 0.75, 0.5625, 0.75, 0.625, 0.7188, 0.625, 0.7188, 0.5625, 0.75, 0.0625, 0.75, 0.125, 0.7188, 0.125, 0.7187, 0.0625, 0.75, 0.5, 0.75, 0.5625, 0.7188, 0.5625, 0.7188, 0.5, 0.75, 0.9375, 0.7344, 1.0, 0.7187, 0.9375, 0.7344, 0.0, 0.75, 0.0625, 0.7187, 0.0625, 0.7187, 0.0625, 0.7188, 0.125, 0.6875, 0.125, 0.6875, 0.0625, 0.7188, 0.5, 0.7188, 0.5625, 0.6875, 0.5625, 0.6875, 0.5, 0.7187, 0.9375, 0.7031, 1.0, 0.6875, 0.9375, 0.7031, 0.0, 0.7187, 0.0625, 0.6875, 0.0625, 0.7188, 0.4375, 0.7188, 0.5, 0.6875, 0.5, 0.6875, 0.4375, 0.7188, 0.875, 0.7187, 0.9375, 0.6875, 0.9375, 0.6875, 0.875, 0.7188, 0.375, 0.7188, 0.4375, 0.6875, 0.4375, 0.6875, 0.375, 0.7188, 0.8125, 0.7188, 0.875, 0.6875, 0.875, 0.6875, 0.8125, 0.7188, 0.3125, 0.7188, 0.375, 0.6875, 0.375, 0.6875, 0.3125, 0.7188, 0.75, 0.7188, 0.8125, 0.6875, 0.8125, 0.6875, 0.75, 0.7188, 0.25, 0.7188, 0.3125, 0.6875, 0.3125, 0.6875, 0.25, 0.7188, 0.6875, 0.7188, 0.75, 0.6875, 0.75, 0.6875, 0.6875, 0.7188, 0.1875, 0.7188, 0.25, 0.6875, 0.25, 0.6875, 0.1875, 0.7188, 0.625, 0.7188, 0.6875, 0.6875, 0.6875, 0.6875, 0.625, 0.7188, 0.125, 0.7188, 0.1875, 0.6875, 0.1875, 0.6875, 0.125, 0.7188, 0.5625, 0.7188, 0.625, 0.6875, 0.625, 0.6875, 0.5625, 0.6875, 0.25, 0.6875, 0.3125, 0.6562, 0.3125, 0.6562, 0.25, 0.6875, 0.6875, 0.6875, 0.75, 0.6562, 0.75, 0.6562, 0.6875, 0.6875, 0.1875, 0.6875, 0.25, 0.6562, 0.25, 0.6562, 0.1875, 0.6875, 0.625, 0.6875, 0.6875, 0.6562, 0.6875, 0.6562, 0.625, 0.6875, 0.125, 0.6875, 0.1875, 0.6562, 0.1875, 0.6562, 0.125, 0.6875, 0.5625, 0.6875, 0.625, 0.6562, 0.625, 0.6562, 0.5625, 0.6875, 0.0625, 0.6875, 0.125, 0.6562, 0.125, 0.6562, 0.0625, 0.6875, 0.5, 0.6875, 0.5625, 0.6562, 0.5625, 0.6562, 0.5, 0.6875, 0.9375, 0.6719, 1.0, 0.6562, 0.9375, 0.6719, 0.0, 0.6875, 0.0625, 0.6562, 0.0625, 0.6875, 0.4375, 0.6875, 0.5, 0.6562, 0.5, 0.6562, 0.4375, 0.6875, 0.875, 0.6875, 0.9375, 0.6562, 0.9375, 0.6562, 0.875, 0.6875, 0.375, 0.6875, 0.4375, 0.6562, 0.4375, 0.6562, 0.375, 0.6875, 0.8125, 0.6875, 0.875, 0.6562, 0.875, 0.6562, 0.8125, 0.6875, 0.3125, 0.6875, 0.375, 0.6562, 0.375, 0.6562, 0.3125, 0.6875, 0.75, 0.6875, 0.8125, 0.6562, 0.8125, 0.6562, 0.75, 0.6562, 0.9375, 0.6406, 1.0, 0.625, 0.9375, 0.6406, 0.0, 0.6562, 0.0625, 0.625, 0.0625, 0.6562, 0.4375, 0.6562, 0.5, 0.625, 0.5, 0.625, 0.4375, 0.6562, 0.875, 0.6562, 0.9375, 0.625, 0.9375, 0.625, 0.875, 0.6562, 0.375, 0.6562, 0.4375, 0.625, 0.4375, 0.625, 0.375, 0.6562, 0.8125, 0.6562, 0.875, 0.625, 0.875, 0.625, 0.8125, 0.6562, 0.3125, 0.6562, 0.375, 0.625, 0.375, 0.625, 0.3125, 0.6562, 0.75, 0.6562, 0.8125, 0.625, 0.8125, 0.625, 0.75, 0.6562, 0.25, 0.6562, 0.3125, 0.625, 0.3125, 0.625, 0.25, 0.6562, 0.6875, 0.6562, 0.75, 0.625, 0.75, 0.625, 0.6875, 0.6562, 0.1875, 0.6562, 0.25, 0.625, 0.25, 0.625, 0.1875, 0.6562, 0.625, 0.6562, 0.6875, 0.625, 0.6875, 0.625, 0.625, 0.6562, 0.125, 0.6562, 0.1875, 0.625, 0.1875, 0.625, 0.125, 0.6562, 0.5625, 0.6562, 0.625, 0.625, 0.625, 0.625, 0.5625, 0.6562, 0.0625, 0.6562, 0.125, 0.625, 0.125, 0.625, 0.0625, 0.6562, 0.5, 0.6562, 0.5625, 0.625, 0.5625, 0.625, 0.5, 0.625, 0.6875, 0.625, 0.75, 0.5937, 0.75, 0.5937, 0.6875, 0.625, 0.1875, 0.625, 0.25, 0.5937, 0.25, 0.5937, 0.1875, 0.625, 0.625, 0.625, 0.6875, 0.5937, 0.6875, 0.5937, 0.625, 0.625, 0.125, 0.625, 0.1875, 0.5937, 0.1875, 0.5937, 0.125, 0.625, 0.5625, 0.625, 0.625, 0.5937, 0.625, 0.5937, 0.5625, 0.625, 0.0625, 0.625, 0.125, 0.5937, 0.125, 0.5937, 0.0625, 0.625, 0.5, 0.625, 0.5625, 0.5937, 0.5625, 0.5937, 0.5, 0.625, 0.9375, 0.6094, 1.0, 0.5937, 0.9375, 0.6094, 0.0, 0.625, 0.0625, 0.5937, 0.0625, 0.625, 0.4375, 0.625, 0.5, 0.5937, 0.5, 0.5937, 0.4375, 0.625, 0.875, 0.625, 0.9375, 0.5937, 0.9375, 0.5937, 0.875, 0.625, 0.375, 0.625, 0.4375, 0.5937, 0.4375, 0.5937, 0.375, 0.625, 0.8125, 0.625, 0.875, 0.5937, 0.875, 0.5937, 0.8125, 0.625, 0.3125, 0.625, 0.375, 0.5937, 0.375, 0.5937, 0.3125, 0.625, 0.75, 0.625, 0.8125, 0.5937, 0.8125, 0.5937, 0.75, 0.625, 0.25, 0.625, 0.3125, 0.5937, 0.3125, 0.5937, 0.25, 0.5937, 0.4375, 0.5937, 0.5, 0.5625, 0.5, 0.5625, 0.4375, 0.5937, 0.875, 0.5937, 0.9375, 0.5625, 0.9375, 0.5625, 0.875, 0.5937, 0.375, 0.5937, 0.4375, 0.5625, 0.4375, 0.5625, 0.375, 0.5937, 0.8125, 0.5937, 0.875, 0.5625, 0.875, 0.5625, 0.8125, 0.5937, 0.3125, 0.5937, 0.375, 0.5625, 0.375, 0.5625, 0.3125, 0.5937, 0.75, 0.5937, 0.8125, 0.5625, 0.8125, 0.5625, 0.75, 0.5937, 0.25, 0.5937, 0.3125, 0.5625, 0.3125, 0.5625, 0.25, 0.5937, 0.6875, 0.5937, 0.75, 0.5625, 0.75, 0.5625, 0.6875, 0.5937, 0.1875, 0.5937, 0.25, 0.5625, 0.25, 0.5625, 0.1875, 0.5937, 0.625, 0.5937, 0.6875, 0.5625, 0.6875, 0.5625, 0.625, 0.5937, 0.125, 0.5937, 0.1875, 0.5625, 0.1875, 0.5625, 0.125, 0.5937, 0.5625, 0.5937, 0.625, 0.5625, 0.625, 0.5625, 0.5625, 0.5937, 0.0625, 0.5937, 0.125, 0.5625, 0.125, 0.5625, 0.0625, 0.5937, 0.5, 0.5937, 0.5625, 0.5625, 0.5625, 0.5625, 0.5, 0.5937, 0.9375, 0.5781, 1.0, 0.5625, 0.9375, 0.5781, 0.0, 0.5937, 0.0625, 0.5625, 0.0625, 0.5625, 0.1875, 0.5625, 0.25, 0.5312, 0.25, 0.5312, 0.1875, 0.5625, 0.625, 0.5625, 0.6875, 0.5312, 0.6875, 0.5312, 0.625, 0.5625, 0.125, 0.5625, 0.1875, 0.5312, 0.1875, 0.5312, 0.125, 0.5625, 0.5625, 0.5625, 0.625, 0.5312, 0.625, 0.5312, 0.5625, 0.5625, 0.0625, 0.5625, 0.125, 0.5312, 0.125, 0.5312, 0.0625, 0.5625, 0.5, 0.5625, 0.5625, 0.5312, 0.5625, 0.5312, 0.5, 0.5625, 0.9375, 0.5469, 1.0, 0.5312, 0.9375, 0.5469, 0.0, 0.5625, 0.0625, 0.5312, 0.0625, 0.5625, 0.4375, 0.5625, 0.5, 0.5312, 0.5, 0.5312, 0.4375, 0.5625, 0.875, 0.5625, 0.9375, 0.5312, 0.9375, 0.5312, 0.875, 0.5625, 0.375, 0.5625, 0.4375, 0.5312, 0.4375, 0.5312, 0.375, 0.5625, 0.8125, 0.5625, 0.875, 0.5312, 0.875, 0.5312, 0.8125, 0.5625, 0.3125, 0.5625, 0.375, 0.5312, 0.375, 0.5312, 0.3125, 0.5625, 0.75, 0.5625, 0.8125, 0.5312, 0.8125, 0.5312, 0.75, 0.5625, 0.25, 0.5625, 0.3125, 0.5312, 0.3125, 0.5312, 0.25, 0.5625, 0.6875, 0.5625, 0.75, 0.5312, 0.75, 0.5312, 0.6875, 0.5312, 0.875, 0.5312, 0.9375, 0.5, 0.9375, 0.5, 0.875, 0.5312, 0.375, 0.5312, 0.4375, 0.5, 0.4375, 0.5, 0.375, 0.5312, 0.8125, 0.5312, 0.875, 0.5, 0.875, 0.5, 0.8125, 0.5312, 0.3125, 0.5312, 0.375, 0.5, 0.375, 0.5, 0.3125, 0.5312, 0.75, 0.5312, 0.8125, 0.5, 0.8125, 0.5, 0.75, 0.5312, 0.25, 0.5312, 0.3125, 0.5, 0.3125, 0.5, 0.25, 0.5312, 0.6875, 0.5312, 0.75, 0.5, 0.75, 0.5, 0.6875, 0.5312, 0.1875, 0.5312, 0.25, 0.5, 0.25, 0.5, 0.1875, 0.5312, 0.625, 0.5312, 0.6875, 0.5, 0.6875, 0.5, 0.625, 0.5312, 0.125, 0.5312, 0.1875, 0.5, 0.1875, 0.5, 0.125, 0.5312, 0.5625, 0.5312, 0.625, 0.5, 0.625, 0.5, 0.5625, 0.5312, 0.0625, 0.5312, 0.125, 0.5, 0.125, 0.5, 0.0625, 0.5312, 0.5, 0.5312, 0.5625, 0.5, 0.5625, 0.5, 0.5, 0.5312, 0.9375, 0.5156, 1.0, 0.5, 0.9375, 0.5156, 0.0, 0.5312, 0.0625, 0.5, 0.0625, 0.5312, 0.4375, 0.5312, 0.5, 0.5, 0.5, 0.5, 0.4375, 0.5, 0.625, 0.5, 0.6875, 0.4687, 0.6875, 0.4687, 0.625, 0.5, 0.125, 0.5, 0.1875, 0.4687, 0.1875, 0.4687, 0.125, 0.5, 0.5625, 0.5, 0.625, 0.4687, 0.625, 0.4687, 0.5625, 0.5, 0.0625, 0.5, 0.125, 0.4687, 0.125, 0.4687, 0.0625, 0.5, 0.5, 0.5, 0.5625, 0.4687, 0.5625, 0.4687, 0.5, 0.5, 0.9375, 0.4844, 1.0, 0.4687, 0.9375, 0.4844, 0.0, 0.5, 0.0625, 0.4687, 0.0625, 0.5, 0.4375, 0.5, 0.5, 0.4687, 0.5, 0.4687, 0.4375, 0.5, 0.875, 0.5, 0.9375, 0.4687, 0.9375, 0.4687, 0.875, 0.5, 0.375, 0.5, 0.4375, 0.4687, 0.4375, 0.4687, 0.375, 0.5, 0.8125, 0.5, 0.875, 0.4687, 0.875, 0.4687, 0.8125, 0.5, 0.3125, 0.5, 0.375, 0.4687, 0.375, 0.4687, 0.3125, 0.5, 0.75, 0.5, 0.8125, 0.4687, 0.8125, 0.4687, 0.75, 0.5, 0.25, 0.5, 0.3125, 0.4687, 0.3125, 0.4687, 0.25, 0.5, 0.6875, 0.5, 0.75, 0.4687, 0.75, 0.4687, 0.6875, 0.5, 0.1875, 0.5, 0.25, 0.4687, 0.25, 0.4687, 0.1875, 0.4687, 0.375, 0.4687, 0.4375, 0.4375, 0.4375, 0.4375, 0.375, 0.4687, 0.8125, 0.4687, 0.875, 0.4375, 0.875, 0.4375, 0.8125, 0.4687, 0.3125, 0.4687, 0.375, 0.4375, 0.375, 0.4375, 0.3125, 0.4687, 0.75, 0.4687, 0.8125, 0.4375, 0.8125, 0.4375, 0.75, 0.4687, 0.25, 0.4687, 0.3125, 0.4375, 0.3125, 0.4375, 0.25, 0.4687, 0.6875, 0.4687, 0.75, 0.4375, 0.75, 0.4375, 0.6875, 0.4687, 0.1875, 0.4687, 0.25, 0.4375, 0.25, 0.4375, 0.1875, 0.4687, 0.625, 0.4687, 0.6875, 0.4375, 0.6875, 0.4375, 0.625, 0.4687, 0.125, 0.4687, 0.1875, 0.4375, 0.1875, 0.4375, 0.125, 0.4687, 0.5625, 0.4687, 0.625, 0.4375, 0.625, 0.4375, 0.5625, 0.4687, 0.0625, 0.4687, 0.125, 0.4375, 0.125, 0.4375, 0.0625, 0.4687, 0.5, 0.4687, 0.5625, 0.4375, 0.5625, 0.4375, 0.5, 0.4687, 0.9375, 0.4531, 1.0, 0.4375, 0.9375, 0.4531, 0.0, 0.4687, 0.0625, 0.4375, 0.0625, 0.4687, 0.4375, 0.4687, 0.5, 0.4375, 0.5, 0.4375, 0.4375, 0.4687, 0.875, 0.4687, 0.9375, 0.4375, 0.9375, 0.4375, 0.875, 0.4375, 0.125, 0.4375, 0.1875, 0.4062, 0.1875, 0.4062, 0.125, 0.4375, 0.5625, 0.4375, 0.625, 0.4062, 0.625, 0.4062, 0.5625, 0.4375, 0.0625, 0.4375, 0.125, 0.4062, 0.125, 0.4062, 0.0625, 0.4375, 0.5, 0.4375, 0.5625, 0.4062, 0.5625, 0.4062, 0.5, 0.4375, 0.9375, 0.4219, 1.0, 0.4062, 0.9375, 0.4219, 0.0, 0.4375, 0.0625, 0.4062, 0.0625, 0.4375, 0.4375, 0.4375, 0.5, 0.4062, 0.5, 0.4062, 0.4375, 0.4375, 0.875, 0.4375, 0.9375, 0.4062, 0.9375, 0.4062, 0.875, 0.4375, 0.375, 0.4375, 0.4375, 0.4062, 0.4375, 0.4062, 0.375, 0.4375, 0.8125, 0.4375, 0.875, 0.4062, 0.875, 0.4062, 0.8125, 0.4375, 0.3125, 0.4375, 0.375, 0.4062, 0.375, 0.4062, 0.3125, 0.4375, 0.75, 0.4375, 0.8125, 0.4062, 0.8125, 0.4062, 0.75, 0.4375, 0.25, 0.4375, 0.3125, 0.4062, 0.3125, 0.4062, 0.25, 0.4375, 0.6875, 0.4375, 0.75, 0.4062, 0.75, 0.4062, 0.6875, 0.4375, 0.1875, 0.4375, 0.25, 0.4062, 0.25, 0.4062, 0.1875, 0.4375, 0.625, 0.4375, 0.6875, 0.4062, 0.6875, 0.4062, 0.625, 0.4062, 0.3125, 0.4062, 0.375, 0.375, 0.375, 0.375, 0.3125, 0.4062, 0.75, 0.4062, 0.8125, 0.375, 0.8125, 0.375, 0.75, 0.4062, 0.25, 0.4062, 0.3125, 0.375, 0.3125, 0.375, 0.25, 0.4062, 0.6875, 0.4062, 0.75, 0.375, 0.75, 0.375, 0.6875, 0.4062, 0.1875, 0.4062, 0.25, 0.375, 0.25, 0.375, 0.1875, 0.4062, 0.625, 0.4062, 0.6875, 0.375, 0.6875, 0.375, 0.625, 0.4062, 0.125, 0.4062, 0.1875, 0.375, 0.1875, 0.375, 0.125, 0.4062, 0.5625, 0.4062, 0.625, 0.375, 0.625, 0.375, 0.5625, 0.4062, 0.0625, 0.4062, 0.125, 0.375, 0.125, 0.375, 0.0625, 0.4062, 0.5, 0.4062, 0.5625, 0.375, 0.5625, 0.375, 0.5, 0.4062, 0.9375, 0.3906, 1.0, 0.375, 0.9375, 0.3906, 0.0, 0.4062, 0.0625, 0.375, 0.0625, 0.4062, 0.4375, 0.4062, 0.5, 0.375, 0.5, 0.375, 0.4375, 0.4062, 0.875, 0.4062, 0.9375, 0.375, 0.9375, 0.375, 0.875, 0.4062, 0.375, 0.4062, 0.4375, 0.375, 0.4375, 0.375, 0.375, 0.4062, 0.8125, 0.4062, 0.875, 0.375, 0.875, 0.375, 0.8125, 0.375, 0.0625, 0.375, 0.125, 0.3437, 0.125, 0.3437, 0.0625, 0.375, 0.5, 0.375, 0.5625, 0.3437, 0.5625, 0.3437, 0.5, 0.375, 0.9375, 0.3594, 1.0, 0.3437, 0.9375, 0.3594, 0.0, 0.375, 0.0625, 0.3437, 0.0625, 0.375, 0.4375, 0.375, 0.5, 0.3437, 0.5, 0.3437, 0.4375, 0.375, 0.875, 0.375, 0.9375, 0.3437, 0.9375, 0.3437, 0.875, 0.375, 0.375, 0.375, 0.4375, 0.3437, 0.4375, 0.3437, 0.375, 0.375, 0.8125, 0.375, 0.875, 0.3437, 0.875, 0.3437, 0.8125, 0.375, 0.3125, 0.375, 0.375, 0.3437, 0.375, 0.3437, 0.3125, 0.375, 0.75, 0.375, 0.8125, 0.3437, 0.8125, 0.3437, 0.75, 0.375, 0.25, 0.375, 0.3125, 0.3437, 0.3125, 0.3437, 0.25, 0.375, 0.6875, 0.375, 0.75, 0.3437, 0.75, 0.3437, 0.6875, 0.375, 0.1875, 0.375, 0.25, 0.3437, 0.25, 0.3437, 0.1875, 0.375, 0.625, 0.375, 0.6875, 0.3437, 0.6875, 0.3437, 0.625, 0.375, 0.125, 0.375, 0.1875, 0.3437, 0.1875, 0.3437, 0.125, 0.375, 0.5625, 0.375, 0.625, 0.3437, 0.625, 0.3437, 0.5625, 0.3437, 0.75, 0.3437, 0.8125, 0.3125, 0.8125, 0.3125, 0.75, 0.3437, 0.25, 0.3437, 0.3125, 0.3125, 0.3125, 0.3125, 0.25, 0.3437, 0.6875, 0.3437, 0.75, 0.3125, 0.75, 0.3125, 0.6875, 0.3437, 0.1875, 0.3437, 0.25, 0.3125, 0.25, 0.3125, 0.1875, 0.3437, 0.625, 0.3437, 0.6875, 0.3125, 0.6875, 0.3125, 0.625, 0.3437, 0.125, 0.3437, 0.1875, 0.3125, 0.1875, 0.3125, 0.125, 0.3437, 0.5625, 0.3437, 0.625, 0.3125, 0.625, 0.3125, 0.5625, 0.3437, 0.0625, 0.3437, 0.125, 0.3125, 0.125, 0.3125, 0.0625, 0.3437, 0.5, 0.3437, 0.5625, 0.3125, 0.5625, 0.3125, 0.5, 0.3437, 0.9375, 0.3281, 1.0, 0.3125, 0.9375, 0.3281, 0.0, 0.3437, 0.0625, 0.3125, 0.0625, 0.3437, 0.4375, 0.3437, 0.5, 0.3125, 0.5, 0.3125, 0.4375, 0.3437, 0.875, 0.3437, 0.9375, 0.3125, 0.9375, 0.3125, 0.875, 0.3437, 0.375, 0.3437, 0.4375, 0.3125, 0.4375, 0.3125, 0.375, 0.3437, 0.8125, 0.3437, 0.875, 0.3125, 0.875, 0.3125, 0.8125, 0.3437, 0.3125, 0.3437, 0.375, 0.3125, 0.375, 0.3125, 0.3125, 0.3125, 0.5, 0.3125, 0.5625, 0.2812, 0.5625, 0.2812, 0.5, 0.3125, 0.9375, 0.2969, 1.0, 0.2812, 0.9375, 0.2969, 0.0, 0.3125, 0.0625, 0.2812, 0.0625, 0.3125, 0.4375, 0.3125, 0.5, 0.2812, 0.5, 0.2812, 0.4375, 0.3125, 0.875, 0.3125, 0.9375, 0.2812, 0.9375, 0.2812, 0.875, 0.3125, 0.375, 0.3125, 0.4375, 0.2812, 0.4375, 0.2812, 0.375, 0.3125, 0.8125, 0.3125, 0.875, 0.2812, 0.875, 0.2812, 0.8125, 0.3125, 0.3125, 0.3125, 0.375, 0.2812, 0.375, 0.2812, 0.3125, 0.3125, 0.75, 0.3125, 0.8125, 0.2812, 0.8125, 0.2812, 0.75, 0.3125, 0.25, 0.3125, 0.3125, 0.2812, 0.3125, 0.2812, 0.25, 0.3125, 0.6875, 0.3125, 0.75, 0.2812, 0.75, 0.2812, 0.6875, 0.3125, 0.1875, 0.3125, 0.25, 0.2812, 0.25, 0.2812, 0.1875, 0.3125, 0.625, 0.3125, 0.6875, 0.2812, 0.6875, 0.2812, 0.625, 0.3125, 0.125, 0.3125, 0.1875, 0.2812, 0.1875, 0.2812, 0.125, 0.3125, 0.5625, 0.3125, 0.625, 0.2812, 0.625, 0.2812, 0.5625, 0.3125, 0.0625, 0.3125, 0.125, 0.2812, 0.125, 0.2812, 0.0625, 0.2812, 0.25, 0.2812, 0.3125, 0.25, 0.3125, 0.25, 0.25, 0.2812, 0.6875, 0.2812, 0.75, 0.25, 0.75, 0.25, 0.6875, 0.2812, 0.1875, 0.2812, 0.25, 0.25, 0.25, 0.25, 0.1875, 0.2812, 0.625, 0.2812, 0.6875, 0.25, 0.6875, 0.25, 0.625, 0.2812, 0.125, 0.2812, 0.1875, 0.25, 0.1875, 0.25, 0.125, 0.2812, 0.5625, 0.2812, 0.625, 0.25, 0.625, 0.25, 0.5625, 0.2812, 0.0625, 0.2812, 0.125, 0.25, 0.125, 0.25, 0.0625, 0.2812, 0.5, 0.2812, 0.5625, 0.25, 0.5625, 0.25, 0.5, 0.2812, 0.9375, 0.2656, 1.0, 0.25, 0.9375, 0.2656, 0.0, 0.2812, 0.0625, 0.25, 0.0625, 0.2812, 0.4375, 0.2812, 0.5, 0.25, 0.5, 0.25, 0.4375, 0.2812, 0.875, 0.2812, 0.9375, 0.25, 0.9375, 0.25, 0.875, 0.2812, 0.375, 0.2812, 0.4375, 0.25, 0.4375, 0.25, 0.375, 0.2812, 0.8125, 0.2812, 0.875, 0.25, 0.875, 0.25, 0.8125, 0.2812, 0.3125, 0.2812, 0.375, 0.25, 0.375, 0.25, 0.3125, 0.2812, 0.75, 0.2812, 0.8125, 0.25, 0.8125, 0.25, 0.75, 0.75, 0.3125, 0.75, 0.375, 0.7188, 0.375, 0.7188, 0.3125, 0.75, 0.75, 0.75, 0.8125, 0.7188, 0.8125, 0.7188, 0.75, 0.75, 0.6875, 0.75, 0.75, 0.7188, 0.75, 0.7188, 0.6875, 0.75, 0.625, 0.75, 0.6875, 0.7188, 0.6875, 0.7188, 0.625, 0.75, 0.5625, 0.75, 0.625, 0.7188, 0.625, 0.7188, 0.5625, 0.75, 0.5, 0.75, 0.5625, 0.7188, 0.5625, 0.7188, 0.5, 0.75, 0.9375, 0.7344, 1.0, 0.7187, 0.9375, 0.75, 0.4375, 0.75, 0.5, 0.7188, 0.5, 0.7188, 0.4375, 0.75, 0.875, 0.75, 0.9375, 0.7187, 0.9375, 0.7188, 0.875, 0.75, 0.375, 0.75, 0.4375, 0.7188, 0.4375, 0.7188, 0.375, 0.75, 0.8125, 0.75, 0.875, 0.7188, 0.875, 0.7188, 0.8125, 0.7188, 0.875, 0.7187, 0.9375, 0.6875, 0.9375, 0.6875, 0.875, 0.7188, 0.375, 0.7188, 0.4375, 0.6875, 0.4375, 0.6875, 0.375, 0.7188, 0.8125, 0.7188, 0.875, 0.6875, 0.875, 0.6875, 0.8125, 0.7188, 0.3125, 0.7188, 0.375, 0.6875, 0.375, 0.6875, 0.3125, 0.7188, 0.75, 0.7188, 0.8125, 0.6875, 0.8125, 0.6875, 0.75, 0.7188, 0.6875, 0.7188, 0.75, 0.6875, 0.75, 0.6875, 0.6875, 0.7188, 0.625, 0.7188, 0.6875, 0.6875, 0.6875, 0.6875, 0.625, 0.7188, 0.5625, 0.7188, 0.625, 0.6875, 0.625, 0.6875, 0.5625, 0.7188, 0.5, 0.7188, 0.5625, 0.6875, 0.5625, 0.6875, 0.5, 0.7187, 0.9375, 0.7031, 1.0, 0.6875, 0.9375, 0.7188, 0.4375, 0.7188, 0.5, 0.6875, 0.5, 0.6875, 0.4375, 0.6875, 0.625, 0.6875, 0.6875, 0.6562, 0.6875, 0.6562, 0.625, 0.6875, 0.5625, 0.6875, 0.625, 0.6562, 0.625, 0.6562, 0.5625, 0.6875, 0.5, 0.6875, 0.5625, 0.6562, 0.5625, 0.6562, 0.5, 0.6875, 0.9375, 0.6719, 1.0, 0.6562, 0.9375, 0.6875, 0.4375, 0.6875, 0.5, 0.6562, 0.5, 0.6562, 0.4375, 0.6875, 0.875, 0.6875, 0.9375, 0.6562, 0.9375, 0.6562, 0.875, 0.6875, 0.375, 0.6875, 0.4375, 0.6562, 0.4375, 0.6562, 0.375, 0.6875, 0.8125, 0.6875, 0.875, 0.6562, 0.875, 0.6562, 0.8125, 0.6875, 0.3125, 0.6875, 0.375, 0.6562, 0.375, 0.6562, 0.3125, 0.6875, 0.75, 0.6875, 0.8125, 0.6562, 0.8125, 0.6562, 0.75, 0.6875, 0.6875, 0.6875, 0.75, 0.6562, 0.75, 0.6562, 0.6875, 0.6562, 0.375, 0.6562, 0.4375, 0.625, 0.4375, 0.625, 0.375, 0.6562, 0.8125, 0.6562, 0.875, 0.625, 0.875, 0.625, 0.8125, 0.6562, 0.3125, 0.6562, 0.375, 0.625, 0.375, 0.625, 0.3125, 0.6562, 0.75, 0.6562, 0.8125, 0.625, 0.8125, 0.625, 0.75, 0.6562, 0.6875, 0.6562, 0.75, 0.625, 0.75, 0.625, 0.6875, 0.6562, 0.625, 0.6562, 0.6875, 0.625, 0.6875, 0.625, 0.625, 0.6562, 0.5625, 0.6562, 0.625, 0.625, 0.625, 0.625, 0.5625, 0.6562, 0.5, 0.6562, 0.5625, 0.625, 0.5625, 0.625, 0.5, 0.6562, 0.9375, 0.6406, 1.0, 0.625, 0.9375, 0.6562, 0.4375, 0.6562, 0.5, 0.625, 0.5, 0.625, 0.4375, 0.6562, 0.875, 0.6562, 0.9375, 0.625, 0.9375, 0.625, 0.875, 0.625, 0.5625, 0.625, 0.625, 0.5937, 0.625, 0.5937, 0.5625, 0.625, 0.5, 0.625, 0.5625, 0.5937, 0.5625, 0.5937, 0.5, 0.625, 0.9375, 0.6094, 1.0, 0.5937, 0.9375, 0.625, 0.4375, 0.625, 0.5, 0.5937, 0.5, 0.5937, 0.4375, 0.625, 0.875, 0.625, 0.9375, 0.5937, 0.9375, 0.5937, 0.875, 0.625, 0.375, 0.625, 0.4375, 0.5937, 0.4375, 0.5937, 0.375, 0.625, 0.8125, 0.625, 0.875, 0.5937, 0.875, 0.5937, 0.8125, 0.625, 0.3125, 0.625, 0.375, 0.5937, 0.375, 0.5937, 0.3125, 0.625, 0.75, 0.625, 0.8125, 0.5937, 0.8125, 0.5937, 0.75, 0.625, 0.6875, 0.625, 0.75, 0.5937, 0.75, 0.5937, 0.6875, 0.625, 0.625, 0.625, 0.6875, 0.5937, 0.6875, 0.5937, 0.625, 0.5937, 0.3125, 0.5937, 0.375, 0.5625, 0.375, 0.5625, 0.3125, 0.5937, 0.75, 0.5937, 0.8125, 0.5625, 0.8125, 0.5625, 0.75, 0.5937, 0.6875, 0.5937, 0.75, 0.5625, 0.75, 0.5625, 0.6875, 0.5937, 0.625, 0.5937, 0.6875, 0.5625, 0.6875, 0.5625, 0.625, 0.5937, 0.5625, 0.5937, 0.625, 0.5625, 0.625, 0.5625, 0.5625, 0.5937, 0.5, 0.5937, 0.5625, 0.5625, 0.5625, 0.5625, 0.5, 0.5937, 0.9375, 0.5781, 1.0, 0.5625, 0.9375, 0.5937, 0.4375, 0.5937, 0.5, 0.5625, 0.5, 0.5625, 0.4375, 0.5937, 0.875, 0.5937, 0.9375, 0.5625, 0.9375, 0.5625, 0.875, 0.5937, 0.375, 0.5937, 0.4375, 0.5625, 0.4375, 0.5625, 0.375, 0.5937, 0.8125, 0.5937, 0.875, 0.5625, 0.875, 0.5625, 0.8125, 0.5625, 0.5, 0.5625, 0.5625, 0.5312, 0.5625, 0.5312, 0.5, 0.5625, 0.9375, 0.5469, 1.0, 0.5312, 0.9375, 0.5625, 0.4375, 0.5625, 0.5, 0.5312, 0.5, 0.5312, 0.4375, 0.5625, 0.875, 0.5625, 0.9375, 0.5312, 0.9375, 0.5312, 0.875, 0.5625, 0.375, 0.5625, 0.4375, 0.5312, 0.4375, 0.5312, 0.375, 0.5625, 0.8125, 0.5625, 0.875, 0.5312, 0.875, 0.5312, 0.8125, 0.5625, 0.3125, 0.5625, 0.375, 0.5312, 0.375, 0.5312, 0.3125, 0.5625, 0.75, 0.5625, 0.8125, 0.5312, 0.8125, 0.5312, 0.75, 0.5625, 0.6875, 0.5625, 0.75, 0.5312, 0.75, 0.5312, 0.6875, 0.5625, 0.625, 0.5625, 0.6875, 0.5312, 0.6875, 0.5312, 0.625, 0.5625, 0.5625, 0.5625, 0.625, 0.5312, 0.625, 0.5312, 0.5625, 0.5312, 0.75, 0.5312, 0.8125, 0.5, 0.8125, 0.5, 0.75, 0.5312, 0.6875, 0.5312, 0.75, 0.5, 0.75, 0.5, 0.6875, 0.5312, 0.625, 0.5312, 0.6875, 0.5, 0.6875, 0.5, 0.625, 0.5312, 0.5625, 0.5312, 0.625, 0.5, 0.625, 0.5, 0.5625, 0.5312, 0.5, 0.5312, 0.5625, 0.5, 0.5625, 0.5, 0.5, 0.5312, 0.9375, 0.5156, 1.0, 0.5, 0.9375, 0.5312, 0.4375, 0.5312, 0.5, 0.5, 0.5, 0.5, 0.4375, 0.5312, 0.875, 0.5312, 0.9375, 0.5, 0.9375, 0.5, 0.875, 0.5312, 0.375, 0.5312, 0.4375, 0.5, 0.4375, 0.5, 0.375, 0.5312, 0.8125, 0.5312, 0.875, 0.5, 0.875, 0.5, 0.8125, 0.5312, 0.3125, 0.5312, 0.375, 0.5, 0.375, 0.5, 0.3125, 0.5, 0.5, 0.5, 0.5625, 0.4687, 0.5625, 0.4687, 0.5, 0.5, 0.9375, 0.4844, 1.0, 0.4687, 0.9375, 0.5, 0.4375, 0.5, 0.5, 0.4687, 0.5, 0.4687, 0.4375, 0.5, 0.875, 0.5, 0.9375, 0.4687, 0.9375, 0.4687, 0.875, 0.5, 0.375, 0.5, 0.4375, 0.4687, 0.4375, 0.4687, 0.375, 0.5, 0.8125, 0.5, 0.875, 0.4687, 0.875, 0.4687, 0.8125, 0.5, 0.3125, 0.5, 0.375, 0.4687, 0.375, 0.4687, 0.3125, 0.5, 0.75, 0.5, 0.8125, 0.4687, 0.8125, 0.4687, 0.75, 0.5, 0.6875, 0.5, 0.75, 0.4687, 0.75, 0.4687, 0.6875, 0.5, 0.625, 0.5, 0.6875, 0.4687, 0.6875, 0.4687, 0.625, 0.5, 0.5625, 0.5, 0.625, 0.4687, 0.625, 0.4687, 0.5625, 0.4687, 0.6875, 0.4687, 0.75, 0.4375, 0.75, 0.4375, 0.6875, 0.4687, 0.625, 0.4687, 0.6875, 0.4375, 0.6875, 0.4375, 0.625, 0.4687, 0.5625, 0.4687, 0.625, 0.4375, 0.625, 0.4375, 0.5625, 0.4687, 0.5, 0.4687, 0.5625, 0.4375, 0.5625, 0.4375, 0.5, 0.4687, 0.9375, 0.4531, 1.0, 0.4375, 0.9375, 0.4687, 0.4375, 0.4687, 0.5, 0.4375, 0.5, 0.4375, 0.4375, 0.4687, 0.875, 0.4687, 0.9375, 0.4375, 0.9375, 0.4375, 0.875, 0.4687, 0.375, 0.4687, 0.4375, 0.4375, 0.4375, 0.4375, 0.375, 0.4687, 0.8125, 0.4687, 0.875, 0.4375, 0.875, 0.4375, 0.8125, 0.4687, 0.3125, 0.4687, 0.375, 0.4375, 0.375, 0.4375, 0.3125, 0.4687, 0.75, 0.4687, 0.8125, 0.4375, 0.8125, 0.4375, 0.75, 0.4375, 0.9375, 0.4219, 1.0, 0.4062, 0.9375, 0.4375, 0.4375, 0.4375, 0.5, 0.4062, 0.5, 0.4062, 0.4375, 0.4375, 0.875, 0.4375, 0.9375, 0.4062, 0.9375, 0.4062, 0.875, 0.4375, 0.375, 0.4375, 0.4375, 0.4062, 0.4375, 0.4062, 0.375, 0.4375, 0.8125, 0.4375, 0.875, 0.4062, 0.875, 0.4062, 0.8125, 0.4375, 0.3125, 0.4375, 0.375, 0.4062, 0.375, 0.4062, 0.3125, 0.4375, 0.75, 0.4375, 0.8125, 0.4062, 0.8125, 0.4062, 0.75, 0.4375, 0.6875, 0.4375, 0.75, 0.4062, 0.75, 0.4062, 0.6875, 0.4375, 0.625, 0.4375, 0.6875, 0.4062, 0.6875, 0.4062, 0.625, 0.4375, 0.5625, 0.4375, 0.625, 0.4062, 0.625, 0.4062, 0.5625, 0.4375, 0.5, 0.4375, 0.5625, 0.4062, 0.5625, 0.4062, 0.5, 0.4062, 0.6875, 0.4062, 0.75, 0.375, 0.75, 0.375, 0.6875, 0.4062, 0.625, 0.4062, 0.6875, 0.375, 0.6875, 0.375, 0.625, 0.4062, 0.5625, 0.4062, 0.625, 0.375, 0.625, 0.375, 0.5625, 0.4062, 0.5, 0.4062, 0.5625, 0.375, 0.5625, 0.375, 0.5, 0.4062, 0.9375, 0.3906, 1.0, 0.375, 0.9375, 0.4062, 0.4375, 0.4062, 0.5, 0.375, 0.5, 0.375, 0.4375, 0.4062, 0.875, 0.4062, 0.9375, 0.375, 0.9375, 0.375, 0.875, 0.4062, 0.375, 0.4062, 0.4375, 0.375, 0.4375, 0.375, 0.375, 0.4062, 0.8125, 0.4062, 0.875, 0.375, 0.875, 0.375, 0.8125, 0.4062, 0.3125, 0.4062, 0.375, 0.375, 0.375, 0.375, 0.3125, 0.4062, 0.75, 0.4062, 0.8125, 0.375, 0.8125, 0.375, 0.75, 0.375, 0.4375, 0.375, 0.5, 0.3437, 0.5, 0.3437, 0.4375, 0.375, 0.875, 0.375, 0.9375, 0.3437, 0.9375, 0.3437, 0.875, 0.375, 0.375, 0.375, 0.4375, 0.3437, 0.4375, 0.3437, 0.375, 0.375, 0.8125, 0.375, 0.875, 0.3437, 0.875, 0.3437, 0.8125, 0.375, 0.3125, 0.375, 0.375, 0.3437, 0.375, 0.3437, 0.3125, 0.375, 0.75, 0.375, 0.8125, 0.3437, 0.8125, 0.3437, 0.75, 0.375, 0.6875, 0.375, 0.75, 0.3437, 0.75, 0.3437, 0.6875, 0.375, 0.625, 0.375, 0.6875, 0.3437, 0.6875, 0.3437, 0.625, 0.375, 0.5625, 0.375, 0.625, 0.3437, 0.625, 0.3437, 0.5625, 0.375, 0.5, 0.375, 0.5625, 0.3437, 0.5625, 0.3437, 0.5, 0.375, 0.9375, 0.3594, 1.0, 0.3437, 0.9375, 0.3437, 0.625, 0.3437, 0.6875, 0.3125, 0.6875, 0.3125, 0.625, 0.3437, 0.5625, 0.3437, 0.625, 0.3125, 0.625, 0.3125, 0.5625, 0.3437, 0.5, 0.3437, 0.5625, 0.3125, 0.5625, 0.3125, 0.5, 0.3437, 0.9375, 0.3281, 1.0, 0.3125, 0.9375, 0.3437, 0.4375, 0.3437, 0.5, 0.3125, 0.5, 0.3125, 0.4375, 0.3437, 0.875, 0.3437, 0.9375, 0.3125, 0.9375, 0.3125, 0.875, 0.3437, 0.375, 0.3437, 0.4375, 0.3125, 0.4375, 0.3125, 0.375, 0.3437, 0.8125, 0.3437, 0.875, 0.3125, 0.875, 0.3125, 0.8125, 0.3437, 0.3125, 0.3437, 0.375, 0.3125, 0.375, 0.3125, 0.3125, 0.3437, 0.75, 0.3437, 0.8125, 0.3125, 0.8125, 0.3125, 0.75, 0.3437, 0.6875, 0.3437, 0.75, 0.3125, 0.75, 0.3125, 0.6875, 0.3125, 0.375, 0.3125, 0.4375, 0.2812, 0.4375, 0.2812, 0.375, 0.3125, 0.8125, 0.3125, 0.875, 0.2812, 0.875, 0.2812, 0.8125, 0.3125, 0.3125, 0.3125, 0.375, 0.2812, 0.375, 0.2812, 0.3125, 0.3125, 0.75, 0.3125, 0.8125, 0.2812, 0.8125, 0.2812, 0.75, 0.3125, 0.6875, 0.3125, 0.75, 0.2812, 0.75, 0.2812, 0.6875, 0.3125, 0.625, 0.3125, 0.6875, 0.2812, 0.6875, 0.2812, 0.625, 0.3125, 0.5625, 0.3125, 0.625, 0.2812, 0.625, 0.2812, 0.5625, 0.3125, 0.5, 0.3125, 0.5625, 0.2812, 0.5625, 0.2812, 0.5, 0.3125, 0.9375, 0.2969, 1.0, 0.2812, 0.9375, 0.3125, 0.4375, 0.3125, 0.5, 0.2812, 0.5, 0.2812, 0.4375, 0.3125, 0.875, 0.3125, 0.9375, 0.2812, 0.9375, 0.2812, 0.875, 0.2812, 0.5625, 0.2812, 0.625, 0.25, 0.625, 0.25, 0.5625, 0.2812, 0.5, 0.2812, 0.5625, 0.25, 0.5625, 0.25, 0.5, 0.2812, 0.9375, 0.2656, 1.0, 0.25, 0.9375, 0.2812, 0.4375, 0.2812, 0.5, 0.25, 0.5, 0.25, 0.4375, 0.2812, 0.875, 0.2812, 0.9375, 0.25, 0.9375, 0.25, 0.875, 0.2812, 0.375, 0.2812, 0.4375, 0.25, 0.4375, 0.25, 0.375, 0.2812, 0.8125, 0.2812, 0.875, 0.25, 0.875, 0.25, 0.8125, 0.2812, 0.3125, 0.2812, 0.375, 0.25, 0.375, 0.25, 0.3125, 0.2812, 0.75, 0.2812, 0.8125, 0.25, 0.8125, 0.25, 0.75, 0.2812, 0.6875, 0.2812, 0.75, 0.25, 0.75, 0.25, 0.6875, 0.2812, 0.625, 0.2812, 0.6875, 0.25, 0.6875, 0.25, 0.625, 0.3125, 0.3125, 0.2812, 0.3125, 0.2812, 0.3125, 0.3125, 0.3125, 0.5625, 0.3125, 0.5312, 0.3125, 0.5312, 0.3125, 0.5625, 0.3125, 0.4687, 0.3125, 0.4375, 0.3125, 0.4375, 0.3125, 0.4687, 0.3125, 0.7188, 0.3125, 0.6875, 0.3125, 0.6875, 0.3125, 0.7188, 0.3125, 0.375, 0.3125, 0.3437, 0.3125, 0.3437, 0.3125, 0.375, 0.3125, 0.625, 0.3125, 0.5937, 0.3125, 0.5937, 0.3125, 0.625, 0.3125, 0.5312, 0.3125, 0.5, 0.3125, 0.5, 0.3125, 0.5312, 0.3125, 0.2812, 0.3125, 0.25, 0.3125, 0.25, 0.3125, 0.2812, 0.3125, 0.75, 0.3125, 0.7188, 0.3125, 0.7188, 0.3125, 0.75, 0.3125, 0.6875, 0.3125, 0.6562, 0.3125, 0.6562, 0.3125, 0.6875, 0.3125, 0.3437, 0.3125, 0.3125, 0.3125, 0.3125, 0.3125, 0.3437, 0.3125, 0.4375, 0.3125, 0.4062, 0.3125, 0.4062, 0.3125, 0.4375, 0.3125, 0.5, 0.3125, 0.4687, 0.3125, 0.4687, 0.3125, 0.5, 0.3125, 0.4062, 0.3125, 0.375, 0.3125, 0.375, 0.3125, 0.4062, 0.3125, 0.5937, 0.3125, 0.5625, 0.3125, 0.5625, 0.3125, 0.5937, 0.3125, 0.6562, 0.3125, 0.625, 0.3125, 0.625, 0.3125, 0.6562, 0.3125, 0.75, 0.25, 0.75, 0.3125, 0.7188, 0.3125, 0.7188, 0.25, 0.75, 0.1875, 0.75, 0.25, 0.7188, 0.25, 0.7188, 0.1875, 0.75, 0.125, 0.75, 0.1875, 0.7188, 0.1875, 0.7188, 0.125, 0.75, 0.0625, 0.75, 0.125, 0.7188, 0.125, 0.7187, 0.0625, 0.7344, 0.0, 0.75, 0.0625, 0.7187, 0.0625, 0.7188, 0.25, 0.7188, 0.3125, 0.6875, 0.3125, 0.6875, 0.25, 0.7188, 0.1875, 0.7188, 0.25, 0.6875, 0.25, 0.6875, 0.1875, 0.7188, 0.125, 0.7188, 0.1875, 0.6875, 0.1875, 0.6875, 0.125, 0.7187, 0.0625, 0.7188, 0.125, 0.6875, 0.125, 0.6875, 0.0625, 0.7031, 0.0, 0.7187, 0.0625, 0.6875, 0.0625, 0.6875, 0.125, 0.6875, 0.1875, 0.6562, 0.1875, 0.6562, 0.125, 0.6875, 0.0625, 0.6875, 0.125, 0.6562, 0.125, 0.6562, 0.0625, 0.6719, 0.0, 0.6875, 0.0625, 0.6562, 0.0625, 0.6875, 0.25, 0.6875, 0.3125, 0.6562, 0.3125, 0.6562, 0.25, 0.6875, 0.1875, 0.6875, 0.25, 0.6562, 0.25, 0.6562, 0.1875, 0.6562, 0.25, 0.6562, 0.3125, 0.625, 0.3125, 0.625, 0.25, 0.6562, 0.1875, 0.6562, 0.25, 0.625, 0.25, 0.625, 0.1875, 0.6562, 0.125, 0.6562, 0.1875, 0.625, 0.1875, 0.625, 0.125, 0.6562, 0.0625, 0.6562, 0.125, 0.625, 0.125, 0.625, 0.0625, 0.6406, 0.0, 0.6562, 0.0625, 0.625, 0.0625, 0.625, 0.125, 0.625, 0.1875, 0.5937, 0.1875, 0.5937, 0.125, 0.625, 0.0625, 0.625, 0.125, 0.5937, 0.125, 0.5937, 0.0625, 0.6094, 0.0, 0.625, 0.0625, 0.5937, 0.0625, 0.625, 0.25, 0.625, 0.3125, 0.5937, 0.3125, 0.5937, 0.25, 0.625, 0.1875, 0.625, 0.25, 0.5937, 0.25, 0.5937, 0.1875, 0.5937, 0.25, 0.5937, 0.3125, 0.5625, 0.3125, 0.5625, 0.25, 0.5937, 0.1875, 0.5937, 0.25, 0.5625, 0.25, 0.5625, 0.1875, 0.5937, 0.125, 0.5937, 0.1875, 0.5625, 0.1875, 0.5625, 0.125, 0.5937, 0.0625, 0.5937, 0.125, 0.5625, 0.125, 0.5625, 0.0625, 0.5781, 0.0, 0.5937, 0.0625, 0.5625, 0.0625, 0.5625, 0.0625, 0.5625, 0.125, 0.5312, 0.125, 0.5312, 0.0625, 0.5469, 0.0, 0.5625, 0.0625, 0.5312, 0.0625, 0.5625, 0.25, 0.5625, 0.3125, 0.5312, 0.3125, 0.5312, 0.25, 0.5625, 0.1875, 0.5625, 0.25, 0.5312, 0.25, 0.5312, 0.1875, 0.5625, 0.125, 0.5625, 0.1875, 0.5312, 0.1875, 0.5312, 0.125, 0.5312, 0.25, 0.5312, 0.3125, 0.5, 0.3125, 0.5, 0.25, 0.5312, 0.1875, 0.5312, 0.25, 0.5, 0.25, 0.5, 0.1875, 0.5312, 0.125, 0.5312, 0.1875, 0.5, 0.1875, 0.5, 0.125, 0.5312, 0.0625, 0.5312, 0.125, 0.5, 0.125, 0.5, 0.0625, 0.5156, 0.0, 0.5312, 0.0625, 0.5, 0.0625, 0.4844, 0.0, 0.5, 0.0625, 0.4687, 0.0625, 0.5, 0.25, 0.5, 0.3125, 0.4687, 0.3125, 0.4687, 0.25, 0.5, 0.1875, 0.5, 0.25, 0.4687, 0.25, 0.4687, 0.1875, 0.5, 0.125, 0.5, 0.1875, 0.4687, 0.1875, 0.4687, 0.125, 0.5, 0.0625, 0.5, 0.125, 0.4687, 0.125, 0.4687, 0.0625, 0.4687, 0.25, 0.4687, 0.3125, 0.4375, 0.3125, 0.4375, 0.25, 0.4687, 0.1875, 0.4687, 0.25, 0.4375, 0.25, 0.4375, 0.1875, 0.4687, 0.125, 0.4687, 0.1875, 0.4375, 0.1875, 0.4375, 0.125, 0.4687, 0.0625, 0.4687, 0.125, 0.4375, 0.125, 0.4375, 0.0625, 0.4531, 0.0, 0.4687, 0.0625, 0.4375, 0.0625, 0.4219, 0.0, 0.4375, 0.0625, 0.4062, 0.0625, 0.4375, 0.25, 0.4375, 0.3125, 0.4062, 0.3125, 0.4062, 0.25, 0.4375, 0.1875, 0.4375, 0.25, 0.4062, 0.25, 0.4062, 0.1875, 0.4375, 0.125, 0.4375, 0.1875, 0.4062, 0.1875, 0.4062, 0.125, 0.4375, 0.0625, 0.4375, 0.125, 0.4062, 0.125, 0.4062, 0.0625, 0.4062, 0.1875, 0.4062, 0.25, 0.375, 0.25, 0.375, 0.1875, 0.4062, 0.125, 0.4062, 0.1875, 0.375, 0.1875, 0.375, 0.125, 0.4062, 0.0625, 0.4062, 0.125, 0.375, 0.125, 0.375, 0.0625, 0.3906, 0.0, 0.4062, 0.0625, 0.375, 0.0625, 0.4062, 0.25, 0.4062, 0.3125, 0.375, 0.3125, 0.375, 0.25, 0.375, 0.25, 0.375, 0.3125, 0.3437, 0.3125, 0.3437, 0.25, 0.375, 0.1875, 0.375, 0.25, 0.3437, 0.25, 0.3437, 0.1875, 0.375, 0.125, 0.375, 0.1875, 0.3437, 0.1875, 0.3437, 0.125, 0.375, 0.0625, 0.375, 0.125, 0.3437, 0.125, 0.3437, 0.0625, 0.3594, 0.0, 0.375, 0.0625, 0.3437, 0.0625, 0.3437, 0.1875, 0.3437, 0.25, 0.3125, 0.25, 0.3125, 0.1875, 0.3437, 0.125, 0.3437, 0.1875, 0.3125, 0.1875, 0.3125, 0.125, 0.3437, 0.0625, 0.3437, 0.125, 0.3125, 0.125, 0.3125, 0.0625, 0.3281, 0.0, 0.3437, 0.0625, 0.3125, 0.0625, 0.3437, 0.25, 0.3437, 0.3125, 0.3125, 0.3125, 0.3125, 0.25, 0.3125, 0.25, 0.3125, 0.3125, 0.2812, 0.3125, 0.2812, 0.25, 0.3125, 0.1875, 0.3125, 0.25, 0.2812, 0.25, 0.2812, 0.1875, 0.3125, 0.125, 0.3125, 0.1875, 0.2812, 0.1875, 0.2812, 0.125, 0.3125, 0.0625, 0.3125, 0.125, 0.2812, 0.125, 0.2812, 0.0625, 0.2969, 0.0, 0.3125, 0.0625, 0.2812, 0.0625, 0.2812, 0.125, 0.2812, 0.1875, 0.25, 0.1875, 0.25, 0.125, 0.2812, 0.0625, 0.2812, 0.125, 0.25, 0.125, 0.25, 0.0625, 0.2656, 0.0, 0.2812, 0.0625, 0.25, 0.0625, 0.2812, 0.25, 0.2812, 0.3125, 0.25, 0.3125, 0.25, 0.25, 0.2812, 0.1875, 0.2812, 0.25, 0.25, 0.25, 0.25, 0.1875])
me_sphere.materials.append(mat_black)
me_sphere.materials.append(mat_white)
me_sphere.materials.append(mat_skin)
me_sphere.materials.append(mat_blue)
me_sphere.use_remesh_fix_poles = True
me_sphere.use_remesh_preserve_attributes = False
me_sphere.use_mirror_vertex_groups = False
me_sphere.update()

# ---- objects
ob_sphere = bpy.data.objects.new('Sphere', me_sphere)

# ---- transforms, parenting, visibility, modifiers, constraints
ob_sphere.location = (0.0, 0.0, 1.05)
ob_sphere.lineart.crease_threshold = 0.0
_m = ob_sphere.modifiers.new('Mirror', 'MIRROR')
_m.use_clip = True
_m = ob_sphere.modifiers.new('Subdivision', 'SUBSURF')
_m.uv_smooth = 'PRESERVE_CORNERS'
_m.levels = 2

# ---- collection membership
col_collection.objects.link(ob_sphere)

# ---- scene / render settings (as saved in the file)
scene.frame_start = 1; scene.frame_end = 250; scene.frame_set(1)
scene.render.engine = 'BLENDER_EEVEE_NEXT'
scene.cycles.use_denoising = False
scene.cycles.samples = 128
scene.cycles.sampling_pattern = 'TABULATED_SOBOL'
scene.cycles.use_adaptive_sampling = False
scene.cycles.use_light_tree = False
scene.view_settings.view_transform = 'Filmic'
bpy.context.view_layer.update()

# ---- added for rendering (the .blend has no active camera and no usable light): camera, sun
cam_auto = bpy.data.cameras.new('AutoCamera')
cam_auto.lens = 50.0
cam_auto.sensor_width = 36.0
cam_auto.clip_end = 1000.0
ob_auto_camera = bpy.data.objects.new('AutoCamera', cam_auto)
scene.collection.objects.link(ob_auto_camera)
ob_auto_camera.location = (3.94689, -4.73627, 5.00057)
ob_auto_camera.rotation_euler = (1.09748, -7.21219e-08, 0.694738)
scene.camera = ob_auto_camera
light_auto_sun = bpy.data.lights.new('AutoSun', 'SUN')
light_auto_sun.energy = 3.0
light_auto_sun.angle = 0.0523599
ob_auto_sun = bpy.data.objects.new('AutoSun', light_auto_sun)
scene.collection.objects.link(ob_auto_sun)
ob_auto_sun.rotation_euler = (0.872665, 0.174533, 0.523599)
bpy.context.view_layer.update()
